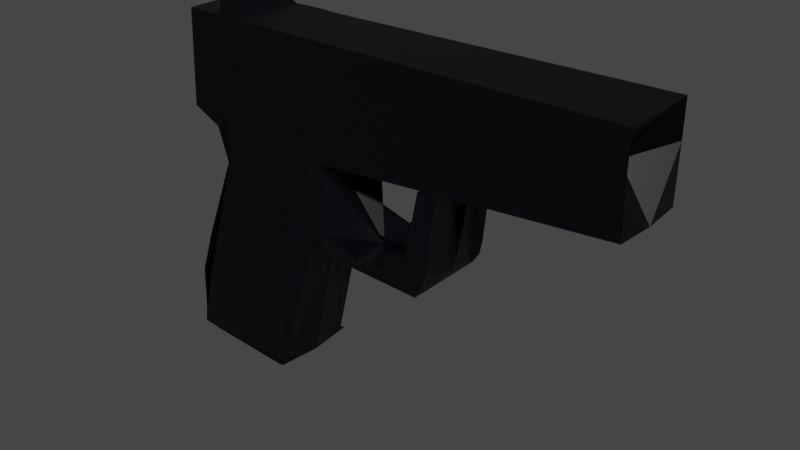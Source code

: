 # Source: pistol.blend  (saved by Blender 2.91.10; exported with 4.5.12 LTS)
import bpy
from mathutils import Matrix  # noqa: F401  (used for matrix-valued properties, if any)

bpy.ops.wm.read_factory_settings(use_empty=True)
scene = bpy.context.scene
scene.name = 'Scene'

# ---- collections
col_collection = bpy.data.collections.new('Collection'); scene.collection.children.link(col_collection)

# ---- materials (node trees are filled in below, after node groups)
mat_material = bpy.data.materials.new('Material')
mat_material.alpha_threshold = 0.0
mat_material.use_transparent_shadow = False
mat_material.line_color = (0.0, 0.0, 0.0, 1.0)

# ---- material node trees
mat_material.use_nodes = True; mat_material.node_tree.nodes.clear()
_N = mat_material.node_tree.nodes; _L = mat_material.node_tree.links
n0 = _N.new('ShaderNodeOutputMaterial'); n0.name = 'Material Output'; n0.location = (300, 300)
n1 = _N.new('ShaderNodeBsdfPrincipled'); n1.name = 'Principled BSDF'; n1.location = (10, 300)
n1.distribution = 'GGX'
n1.subsurface_method = 'BURLEY'
n1.inputs[0].default_value = (0.001953, 0.0005748, 0.003096, 1.0)
n1.inputs[1].default_value = 0.3
n1.inputs[2].default_value = 0.4
n1.inputs[3].default_value = 1.45
n1.inputs[27].default_value = (0.0, 0.0, 0.0, 1.0)
n1.inputs[28].default_value = 1.0
_L.new(n1.outputs[0], n0.inputs[0])
n0.is_active_output = True

# ---- world
world_world = bpy.data.worlds.new('World'); scene.world = world_world
world_world.use_nodes = True; world_world.node_tree.nodes.clear()
_N = world_world.node_tree.nodes; _L = world_world.node_tree.links
n0 = _N.new('ShaderNodeOutputWorld'); n0.name = 'World Output'; n0.location = (300, 300)
n1 = _N.new('ShaderNodeBackground'); n1.name = 'Background'; n1.location = (10, 300)
n1.inputs[0].default_value = (0.05088, 0.05088, 0.05088, 1.0)
_L.new(n1.outputs[0], n0.inputs[0])
n0.is_active_output = True
world_world.color = (0.05088, 0.05088, 0.05088)
world_world.use_sun_shadow = False
world_world.sun_shadow_jitter_overblur = 0.0

# ---- meshes
me_cube = bpy.data.meshes.new('Cube')
me_cube.from_pydata([(-0.2846, -1.082, -8.309), (-2.012, -0.7478, -2.915), (9.308, -1.088, 1.024), (9.304, -1.064, -1.413), (-2.021, -0.2269, -2.949), (-2.029, 0.0, -2.984), (-2.997, -0.9718, 0.9742), (-0.1343, -1.238, -8.216), (-0.3011, -0.4212, -8.378), (7.685e-09, -0.9678, 0.9678), (0.711, -0.9295, -4.775), (-2.012, -0.9935, -2.915), (1.342, -1.075, -1.993), (-2.297, -0.2513, -1.987), (-2.297, -0.7532, -1.987), (0.4839, -0.9678, 0.9678), (-2.012, -0.5021, -2.915), (-0.4388, -0.9742, 0.9785), (-0.2692, -1.128, -8.341), (-0.2846, -0.9611, -8.309), (-2.297, -0.5027, -1.987), (-3.038, -1.041, -1.582), (9.304, -1.093, 0.05397), (-2.297, 0.0, -1.987), (-3.038, -0.5205, -1.582), (7.685e-09, -0.9678, 1.537e-08), (0.4839, -0.9678, 1.537e-08), (-2.297, -1.004, -1.987), (-0.2846, -0.7202, -8.309), (-2.356, -0.874, -2.016), (9.341, 0.0, 1.014), (-3.042, 0.0, 0.9535), (9.355, 0.0, -1.434), (0.7114, 0.0, -4.764), (7.685e-09, 0.0, 0.9678), (0.4839, 0.0, 0.9678), (1.403, 0.0, -1.979), (-0.1077, 0.0, -8.299), (-0.4839, 0.0, 0.9678), (8.429, 0.0, -0.2598), (-3.038, 0.0, -1.582), (-0.2929, -0.6912, -8.343), (-2.993, -0.7052, -5.284), (-2.012, -0.8707, -2.915), (-2.012, -0.625, -2.915), (-3.005, -0.1749, -5.336), (-2.016, -0.3645, -2.932), (-2.025, -0.1102, -2.967), (-2.15, 0.0, -2.46), (-0.3094, -0.1011, -8.413), (-3.018, -0.9419, -5.335), (-0.2846, -0.8407, -8.309), (-2.993, -0.4619, -5.284), (-0.2929, -0.5707, -8.343), (-3.017, 0.0, -5.388), (-3.011, 0.0, -5.362), (-2.999, -0.3184, -5.31), (-2.993, -0.5836, -5.284), (-2.993, -0.8269, -5.284), (-0.2846, -1.142, -8.309), (-0.3136, 0.0, -8.43), (-0.2887, -0.8261, -8.326), (-0.2846, -1.021, -8.309), (-0.297, -0.5562, -8.361), (-3.505, -0.5869, -6.639), (-3.511, -0.1149, -6.7), (-0.3053, -0.2612, -8.396), (-0.2846, -0.9009, -8.309), (-3.505, -0.3448, -6.639), (-0.2887, -0.6455, -8.326), (-3.525, 0.0, -6.761), (-3.506, -0.8842, -6.617), (-0.2846, -0.7805, -8.309), (-0.297, -0.496, -8.361), (-3.014, 0.0, -5.375), (-3.008, -0.08743, -5.349), (-3.518, 0.0, -6.73), (-3.002, -0.2466, -5.323), (-2.996, -0.3902, -5.297), (-3.503, -0.2615, -6.669), (-2.993, -0.5227, -5.284), (-2.993, -0.6444, -5.284), (-3.505, -0.4658, -6.639), (-2.993, -0.766, -5.284), (-3.005, -0.8844, -5.309), (-3.505, -0.7079, -6.639), (-0.2887, -0.7057, -8.326), (-0.2929, -0.631, -8.343), (-0.2887, -0.7659, -8.326), (-3.506, -0.8145, -6.628), (-3.505, -0.6474, -6.639), (-3.521, 0.0, -6.746), (-3.514, 0.0, -6.715), (-3.507, -0.1882, -6.685), (-3.5, -0.3347, -6.654), (-3.505, -0.4053, -6.639), (-3.505, -0.5264, -6.639), (-0.2846, -1.172, -8.309), (-0.3115, -0.02109, -8.422), (-0.2908, -0.7587, -8.335), (-0.2846, -1.051, -8.309), (-0.2991, -0.4887, -8.37), (-3.534, -0.6631, -7.823), (-3.56, -0.123, -7.855), (-0.3032, -0.3412, -8.387), (-0.2846, -0.931, -8.309), (-3.539, -0.4222, -7.808), (-0.2866, -0.6829, -8.317), (-3.578, 0.0, -7.913), (-0.2846, -0.8106, -8.309), (-0.2949, -0.5334, -8.352), (-3.57, 0.0, -7.881), (-3.55, -0.2726, -7.831), (-3.537, -0.5427, -7.815), (-3.532, -0.7836, -7.83), (-0.2866, -0.7732, -8.317), (-0.2929, -0.6611, -8.343), (-0.2908, -0.7285, -8.335), (-0.1343, -1.148, -8.216), (-0.3157, 0.0, -8.439), (-0.2866, -0.8936, -8.317), (-0.2846, -0.9912, -8.309), (-0.2949, -0.6237, -8.352), (-0.3074, -0.1812, -8.404), (-0.2846, -0.8708, -8.309), (-0.2908, -0.6081, -8.335), (-3.536, -0.9018, -7.85), (-0.2846, -0.7503, -8.309), (-0.2991, -0.4586, -8.37), (-0.2908, -0.6382, -8.335), (-0.2929, -0.6009, -8.343), (-0.2866, -0.8033, -8.317), (-0.2866, -0.8334, -8.317), (-0.2887, -0.796, -8.326), (-0.2866, -0.8635, -8.317), (-0.2887, -0.7358, -8.326), (-0.2908, -0.6683, -8.335), (-0.2908, -0.6984, -8.335), (-0.2866, -0.713, -8.317), (-0.2887, -0.6756, -8.326), (-0.2866, -0.7431, -8.317), (-3.508, -0.7374, -6.645), (-3.514, -0.7962, -6.658), (-3.534, -0.8427, -7.84), (-3.505, -0.6171, -6.639), (-3.505, -0.6777, -6.639), (-3.533, -0.7234, -7.826), (-3.523, 0.0, -6.753), (-3.52, 0.0, -6.738), (-3.574, 0.0, -7.897), (-3.516, 0.0, -6.723), (-3.512, -0.05747, -6.707), (-3.566, 0.0, -7.865), (-3.509, -0.1516, -6.692), (-3.505, -0.2248, -6.677), (-3.555, -0.1978, -7.843), (-3.502, -0.2981, -6.662), (-3.506, -0.3082, -6.646), (-3.544, -0.3474, -7.819), (-0.2949, -0.5635, -8.352), (-0.297, -0.5261, -8.361), (-0.2949, -0.5936, -8.352), (-3.505, -0.3751, -6.639), (-3.505, -0.4356, -6.639), (-3.538, -0.4824, -7.812), (-3.505, -0.4961, -6.639), (-3.505, -0.5566, -6.639), (-3.536, -0.6029, -7.819), (-3.535, -0.633, -7.821), (-3.536, -0.5728, -7.817), (-3.537, -0.5125, -7.813), (-3.539, -0.4523, -7.81), (-3.542, -0.3848, -7.814), (-3.547, -0.31, -7.825), (-3.552, -0.2352, -7.837), (-3.558, -0.1604, -7.849), (-3.564, -0.05396, -7.859), (-3.568, 0.0, -7.873), (-3.572, 0.0, -7.889), (-3.576, 0.0, -7.905), (-3.533, -0.7535, -7.828), (-3.534, -0.6933, -7.825), (-3.535, -0.8722, -7.845), (-3.533, -0.8132, -7.835), (-0.2846, -1.187, -8.309), (-0.3105, -0.0611, -8.417), (-0.2918, -0.7249, -8.339), (-0.2846, -1.066, -8.309), (-0.3001, -0.455, -8.374), (-3.059, -0.721, -8.347), (-3.066, -0.2194, -8.39), (-0.3022, -0.3812, -8.383), (-0.1343, -0.9822, -8.216), (-3.045, -0.5201, -8.341), (-0.2856, -0.7015, -8.313), (-3.087, 0.0, -8.442), (-0.2846, -0.8256, -8.309), (-0.2939, -0.5521, -8.348), (-3.079, 0.0, -8.409), (-3.055, -0.3698, -8.365), (-3.061, -0.6007, -8.34), (-3.056, -0.8413, -8.354), (-0.1353, -0.843, -8.221), (-0.2929, -0.6761, -8.343), (-0.2918, -0.7099, -8.339), (-0.2846, -1.127, -8.309), (-0.3146, 0.0, -8.435), (-0.1374, -0.896, -8.229), (-0.2846, -1.006, -8.309), (-0.296, -0.59, -8.356), (-0.3063, -0.2212, -8.4), (-0.2846, -0.8858, -8.309), (-0.2897, -0.6268, -8.33), (-0.2846, -0.7654, -8.309), (-0.298, -0.4773, -8.365), (-0.2897, -0.672, -8.33), (-0.2929, -0.6159, -8.343), (-0.2877, -0.7846, -8.322), (-0.2856, -0.8671, -8.313), (-0.2887, -0.8111, -8.326), (-0.2877, -0.8448, -8.322), (-0.2887, -0.7509, -8.326), (-0.2918, -0.6496, -8.339), (-0.2918, -0.6647, -8.339), (-0.2856, -0.7467, -8.313), (-0.2887, -0.6907, -8.326), (-0.2877, -0.7244, -8.322), (-3.057, -0.9009, -8.361), (-3.057, -0.7812, -8.351), (-3.083, 0.0, -8.425), (-3.073, -0.07234, -8.397), (-3.061, -0.2946, -8.377), (-3.05, -0.4449, -8.353), (-0.2939, -0.5972, -8.348), (-0.297, -0.5412, -8.361), (-0.296, -0.5749, -8.356), (-3.043, -0.5803, -8.344), (-3.06, -0.6608, -8.343), (-0.1343, -1.193, -8.216), (-0.3125, 0.0, -8.426), (-0.2897, -0.7924, -8.33), (-0.1343, -1.072, -8.216), (-0.298, -0.5225, -8.365), (-0.3043, -0.3012, -8.391), (-0.2846, -0.9159, -8.309), (-0.2877, -0.6642, -8.322), (-0.2846, -0.7955, -8.309), (-0.296, -0.5147, -8.356), (-0.2877, -0.7394, -8.322), (-0.2929, -0.646, -8.343), (-0.2897, -0.7472, -8.33), (-0.2846, -1.097, -8.309), (-0.3167, 0.0, -8.444), (-0.2856, -0.9274, -8.313), (-0.2846, -0.9762, -8.309), (-0.2939, -0.6574, -8.348), (-0.3084, -0.1411, -8.409), (-0.1343, -0.8918, -8.216), (-0.2918, -0.5894, -8.339), (-0.2846, -0.7353, -8.309), (-0.3001, -0.4399, -8.374), (-0.2918, -0.6045, -8.339), (-0.2929, -0.5858, -8.343), (-0.2856, -0.822, -8.313), (-0.2877, -0.7997, -8.322), (-0.2887, -0.781, -8.326), (-0.2856, -0.8822, -8.313), (-0.2887, -0.7208, -8.326), (-0.2897, -0.687, -8.33), (-0.2897, -0.7322, -8.33), (-0.2877, -0.6792, -8.322), (-0.2887, -0.6605, -8.326), (-0.2856, -0.7618, -8.313), (-0.296, -0.5297, -8.356), (-0.297, -0.511, -8.361), (-0.2939, -0.6123, -8.348), (-3.535, -0.618, -7.82), (-3.535, -0.6481, -7.822), (-3.059, -0.6909, -8.345), (-3.536, -0.5577, -7.816), (-3.536, -0.5878, -7.818), (-3.06, -0.6308, -8.341), (-3.538, -0.4975, -7.812), (-3.537, -0.5276, -7.814), (-3.062, -0.5706, -8.338), (-3.539, -0.4372, -7.809), (-3.538, -0.4673, -7.811), (-3.044, -0.5502, -8.343), (-0.2939, -0.6273, -8.348), (-0.2949, -0.6086, -8.352), (-0.2939, -0.6424, -8.348), (-0.2949, -0.5785, -8.352), (-0.296, -0.5448, -8.356), (-0.296, -0.5598, -8.356), (-0.2939, -0.5671, -8.348), (-0.2949, -0.5484, -8.352), (-0.2939, -0.5822, -8.348), (-3.543, -0.3661, -7.817), (-3.54, -0.4035, -7.811), (-3.047, -0.4825, -8.347), (-3.548, -0.2913, -7.828), (-3.546, -0.3287, -7.822), (-3.053, -0.4074, -8.359), (-3.554, -0.2165, -7.84), (-3.551, -0.2539, -7.834), (-3.058, -0.3322, -8.371), (-3.559, -0.1417, -7.852), (-3.556, -0.1791, -7.846), (-3.064, -0.257, -8.384), (-3.565, 0.0, -7.861), (-3.562, -0.0885, -7.857), (-3.07, -0.1447, -8.393), (-3.569, 0.0, -7.877), (-3.567, 0.0, -7.869), (-3.076, -0.03192, -8.403), (-3.573, 0.0, -7.893), (-3.571, 0.0, -7.885), (-3.081, 0.0, -8.417), (-3.577, 0.0, -7.909), (-3.575, 0.0, -7.901), (-3.085, 0.0, -8.434), (-3.533, -0.7384, -7.827), (-3.532, -0.7686, -7.829), (-3.057, -0.8113, -8.353), (-3.534, -0.6782, -7.824), (-3.534, -0.7083, -7.826), (-3.058, -0.7511, -8.349), (-3.535, -0.8575, -7.843), (-3.536, -0.887, -7.848), (-3.057, -0.9307, -8.365), (-3.533, -0.7984, -7.833), (-3.534, -0.8279, -7.838), (-3.057, -0.8711, -8.358), (-0.2856, -0.7768, -8.313), (-0.2866, -0.7581, -8.317), (-0.2856, -0.7919, -8.313), (-0.2866, -0.728, -8.317), (-0.2877, -0.6943, -8.322), (-0.2877, -0.7093, -8.322), (-0.2856, -0.7166, -8.313), (-0.2866, -0.6979, -8.317), (-0.2856, -0.7317, -8.313), (-0.2908, -0.7135, -8.335), (-0.2918, -0.6798, -8.339), (-0.2918, -0.6948, -8.339), (-0.2897, -0.7171, -8.33), (-0.2897, -0.7021, -8.33), (-0.2908, -0.6834, -8.335), (-0.2866, -0.7882, -8.317), (-0.2877, -0.7545, -8.322), (-0.2877, -0.7696, -8.322), (-0.2856, -0.8973, -8.313), (-0.2866, -0.8786, -8.317), (-0.2856, -0.9123, -8.313), (-0.2866, -0.8485, -8.317), (-0.2877, -0.8147, -8.322), (-0.2877, -0.8298, -8.322), (-0.2856, -0.837, -8.313), (-0.2866, -0.8184, -8.317), (-0.2856, -0.8521, -8.313), (-0.2897, -0.7623, -8.33), (-0.2908, -0.7436, -8.335), (-0.2897, -0.7773, -8.33), (-0.2908, -0.6533, -8.335), (-0.2918, -0.6195, -8.339), (-0.2918, -0.6346, -8.339), (-0.2897, -0.6419, -8.33), (-0.2908, -0.6232, -8.335), (-0.2897, -0.6569, -8.33), (-0.298, -0.4924, -8.365), (-0.2991, -0.4737, -8.37), (-0.298, -0.5074, -8.365), (-3.057, -0.886, -8.36), (-3.056, -0.8562, -8.356), (-3.057, -0.9456, -8.367), (-3.057, -0.9158, -8.363), (-3.058, -0.7661, -8.35), (-3.058, -0.7361, -8.348), (-3.057, -0.8263, -8.354), (-3.057, -0.7962, -8.352), (-3.084, 0.0, -8.429), (-3.086, 0.0, -8.438), (-3.08, 0.0, -8.413), (-3.082, 0.0, -8.421), (-3.075, -0.05213, -8.4), (-3.077, -0.01171, -8.406), (-3.068, -0.182, -8.392), (-3.072, -0.1085, -8.395), (-3.062, -0.2758, -8.38), (-3.065, -0.2382, -8.387), (-3.057, -0.351, -8.368), (-3.06, -0.3134, -8.374), (-3.051, -0.4262, -8.356), (-3.054, -0.3886, -8.362), (-3.046, -0.5013, -8.344), (-3.049, -0.4637, -8.35), (-3.044, -0.5653, -8.344), (-3.044, -0.5352, -8.342), (-3.061, -0.5856, -8.339), (-3.043, -0.5953, -8.345), (-3.06, -0.6458, -8.342), (-3.061, -0.6157, -8.34), (-3.059, -0.706, -8.346), (-3.06, -0.6759, -8.344), (-3.45, -0.8636, -8.226), (-3.535, -0.6104, -7.819), (-3.535, -0.6405, -7.821), (-3.537, -0.5502, -7.816), (-3.536, -0.5803, -7.818), (-3.538, -0.4899, -7.812), (-3.537, -0.5201, -7.814), (-3.539, -0.4297, -7.808), (-3.538, -0.4598, -7.81), (-3.544, -0.3567, -7.818), (-3.541, -0.3941, -7.812), (-3.549, -0.282, -7.83), (-3.546, -0.3193, -7.824), (-3.554, -0.2072, -7.841), (-3.552, -0.2446, -7.836), (-3.56, -0.1324, -7.853), (-3.557, -0.1698, -7.847), (-3.566, 0.0, -7.863), (-3.563, -0.07123, -7.858), (-3.57, 0.0, -7.879), (-3.568, 0.0, -7.871), (-3.574, 0.0, -7.895), (-3.572, 0.0, -7.887), (-3.578, 0.0, -7.911), (-3.576, 0.0, -7.903), (-3.533, -0.7309, -7.827), (-3.533, -0.761, -7.829), (-3.534, -0.6707, -7.823), (-3.534, -0.7008, -7.825), (-3.534, -0.8501, -7.842), (-3.535, -0.8796, -7.847), (-3.532, -0.791, -7.831), (-3.533, -0.8205, -7.837), (-3.431, -0.6643, -8.21), (-3.457, -0.1235, -8.243), (-3.435, -0.4235, -8.195), (-3.475, 0.0, -8.301), (-3.467, 0.0, -8.268), (-3.446, -0.2735, -8.219), (-3.433, -0.5439, -8.203), (-3.428, -0.7847, -8.217), (-3.448, -0.8042, -8.217), (-3.43, -0.7245, -8.214), (-3.471, 0.0, -8.285), (-3.463, 0.0, -8.252), (-3.452, -0.1985, -8.231), (-3.441, -0.3485, -8.207), (-3.434, -0.4837, -8.199), (-3.432, -0.6041, -8.206), (-3.535, -0.6255, -7.82), (-3.535, -0.6556, -7.822), (-3.431, -0.6342, -8.208), (-3.536, -0.5652, -7.817), (-3.536, -0.5954, -7.819), (-3.433, -0.574, -8.204), (-3.537, -0.505, -7.813), (-3.537, -0.5351, -7.815), (-3.434, -0.5138, -8.201), (-3.539, -0.4448, -7.809), (-3.538, -0.4749, -7.811), (-3.435, -0.4536, -8.197), (-3.542, -0.3754, -7.815), (-3.54, -0.4128, -7.809), (-3.438, -0.386, -8.201), (-3.548, -0.3006, -7.827), (-3.545, -0.338, -7.821), (-3.444, -0.311, -8.213), (-3.553, -0.2259, -7.839), (-3.55, -0.2633, -7.833), (-3.449, -0.236, -8.225), (-3.558, -0.1511, -7.85), (-3.556, -0.1885, -7.844), (-3.454, -0.161, -8.237), (-3.564, -0.03789, -7.86), (-3.561, -0.1058, -7.856), (-3.46, -0.05162, -8.247), (-3.569, 0.0, -7.875), (-3.567, 0.0, -7.867), (-3.465, 0.0, -8.26), (-3.573, 0.0, -7.891), (-3.571, 0.0, -7.883), (-3.327, 0.0, -8.153), (-3.577, 0.0, -7.907), (-3.575, 0.0, -7.899), (-3.473, 0.0, -8.293), (-3.533, -0.746, -7.828), (-3.532, -0.7761, -7.83), (-3.429, -0.7546, -8.216), (-3.534, -0.6857, -7.824), (-3.533, -0.7158, -7.826), (-3.43, -0.6944, -8.212), (-3.535, -0.8649, -7.844), (-3.536, -0.8944, -7.849), (-3.449, -0.8339, -8.222), (-3.533, -0.8058, -7.834), (-3.534, -0.8353, -7.839), (-3.429, -0.8143, -8.222), (-3.057, -0.8786, -8.359), (-3.057, -0.8935, -8.361), (-3.429, -0.8292, -8.224), (-3.056, -0.8488, -8.355), (-3.057, -0.8637, -8.357), (-3.429, -0.7995, -8.22), (-3.057, -0.9382, -8.366), (-3.057, -0.9531, -8.367), (-3.449, -0.8487, -8.224), (-3.057, -0.9084, -8.362), (-3.057, -0.9233, -8.364), (-3.449, -0.8191, -8.219), (-3.058, -0.7586, -8.349), (-3.058, -0.7737, -8.35), (-3.43, -0.7094, -8.213), (-3.059, -0.7285, -8.347), (-3.058, -0.7436, -8.348), (-3.431, -0.6793, -8.211), (-3.057, -0.8188, -8.353), (-3.056, -0.8338, -8.354), (-3.429, -0.7696, -8.217), (-3.057, -0.7887, -8.351), (-3.057, -0.8037, -8.352), (-3.429, -0.7395, -8.215), (-3.085, 0.0, -8.432), (-3.084, 0.0, -8.427), (-3.472, 0.0, -8.289), (-3.087, 0.0, -8.44), (-3.086, 0.0, -8.436), (-3.474, 0.0, -8.297), (-3.081, 0.0, -8.415), (-3.08, 0.0, -8.411), (-3.326, 0.0, -8.149), (-3.083, 0.0, -8.423), (-3.082, 0.0, -8.419), (-3.47, 0.0, -8.281), (-3.075, -0.04203, -8.402), (-3.074, -0.06223, -8.399), (-3.464, 0.0, -8.256), (-3.078, -0.00161, -8.408), (-3.077, -0.02182, -8.405), (-3.466, 0.0, -8.264), (-3.069, -0.1634, -8.392), (-3.067, -0.2007, -8.391), (-3.459, -0.08757, -8.245), (-3.072, -0.09042, -8.396), (-3.071, -0.1266, -8.394), (-3.462, -0.01746, -8.249), (-3.063, -0.2664, -8.382), (-3.062, -0.2852, -8.379), (-3.453, -0.1798, -8.234), (-3.066, -0.2288, -8.388), (-3.064, -0.2476, -8.385), (-3.456, -0.1423, -8.24), (-3.058, -0.3416, -8.37), (-3.056, -0.3604, -8.367), (-3.448, -0.2547, -8.222), (-3.06, -0.304, -8.376), (-3.059, -0.3228, -8.373), (-3.45, -0.2172, -8.228), (-3.052, -0.4168, -8.358), (-3.051, -0.4356, -8.354), (-3.442, -0.3297, -8.21), (-3.055, -0.3792, -8.364), (-3.053, -0.398, -8.361), (-3.445, -0.2922, -8.216), (-3.047, -0.4919, -8.345), (-3.045, -0.5107, -8.342), (-3.437, -0.4047, -8.198), (-3.049, -0.4543, -8.351), (-3.048, -0.4731, -8.348), (-3.439, -0.3672, -8.204), (-3.044, -0.5577, -8.343), (-3.044, -0.5728, -8.344), (-3.435, -0.4686, -8.198), (-3.044, -0.5277, -8.341), (-3.044, -0.5427, -8.342), (-3.435, -0.4385, -8.196), (-3.061, -0.5781, -8.338), (-3.061, -0.5932, -8.339), (-3.433, -0.5288, -8.202), (-3.043, -0.5878, -8.345), (-3.043, -0.6029, -8.346), (-3.434, -0.4987, -8.2), (-3.06, -0.6383, -8.342), (-3.06, -0.6533, -8.343), (-3.432, -0.589, -8.205), (-3.061, -0.6082, -8.34), (-3.061, -0.6232, -8.341), (-3.433, -0.5589, -8.203), (-3.059, -0.6985, -8.346), (-3.059, -0.7135, -8.347), (-3.431, -0.6492, -8.209), (-3.06, -0.6684, -8.344), (-3.059, -0.6834, -8.345), (-3.432, -0.6191, -8.207), (-3.432, -0.6266, -8.208), (-3.431, -0.6567, -8.21), (-3.433, -0.5664, -8.204), (-3.432, -0.5965, -8.206), (-3.434, -0.5062, -8.2), (-3.433, -0.5363, -8.202), (-3.435, -0.446, -8.196), (-3.434, -0.4761, -8.198), (-3.439, -0.3766, -8.203), (-3.436, -0.4141, -8.197), (-3.444, -0.3016, -8.215), (-3.442, -0.3391, -8.209), (-3.45, -0.2266, -8.226), (-3.447, -0.2641, -8.221), (-3.455, -0.1516, -8.238), (-3.452, -0.1891, -8.232), (-3.461, -0.03454, -8.248), (-3.458, -0.1055, -8.244), (-3.466, 0.0, -8.262), (-3.464, 0.0, -8.254), (-3.47, 0.0, -8.278), (-3.468, 0.0, -8.27), (-3.474, 0.0, -8.295), (-3.472, 0.0, -8.287), (-3.429, -0.747, -8.215), (-3.429, -0.7772, -8.217), (-3.43, -0.6868, -8.211), (-3.43, -0.7169, -8.213), (-3.449, -0.8265, -8.221), (-3.449, -0.8561, -8.225), (-3.429, -0.8069, -8.221), (-3.43, -0.8366, -8.225), (-3.429, -0.8218, -8.223), (-3.429, -0.7921, -8.219), (-3.449, -0.8413, -8.223), (-3.449, -0.8116, -8.218), (-3.43, -0.7019, -8.212), (-3.431, -0.6718, -8.21), (-3.429, -0.7621, -8.216), (-3.43, -0.732, -8.214), (-3.473, 0.0, -8.291), (-3.475, 0.0, -8.299), (-3.326, 0.0, -8.151), (-3.471, 0.0, -8.283), (-3.465, 0.0, -8.258), (-3.467, 0.0, -8.266), (-3.46, -0.0696, -8.246), (-3.463, 0.0, -8.25), (-3.454, -0.1704, -8.235), (-3.456, -0.1329, -8.241), (-3.448, -0.2454, -8.223), (-3.451, -0.2079, -8.229), (-3.443, -0.3204, -8.212), (-3.446, -0.2829, -8.218), (-3.437, -0.3953, -8.2), (-3.44, -0.3578, -8.206), (-3.435, -0.4611, -8.197), (-3.435, -0.431, -8.196), (-3.434, -0.5213, -8.201), (-3.434, -0.4912, -8.199), (-3.432, -0.5815, -8.205), (-3.433, -0.5514, -8.203), (-3.431, -0.6417, -8.209), (-3.432, -0.6116, -8.207), (1.349, -1.087, -2.057), (-3.485, -0.6929, -6.627), (-2.027, -0.9604, -2.936), (-3.499, -0.9874, -8.273), (-3.442, -0.1356, -8.331), (-3.016, -0.213, -8.251), (-3.353, -0.8871, -6.641), (-3.019, -0.4859, 0.9638), (-0.4614, -0.4871, 0.9731), (-2.072, 0.0, 0.9489), (-2.037, -0.9108, 0.9451), (-2.07, -0.4144, 0.9494), (-0.4501, -0.7306, 0.9758), (-1.286, 0.0, 0.981), (-0.4726, -0.2435, 0.9704), (-1.249, -0.9459, 0.9774), (-2.026, -0.6429, 0.945), (-2.052, -0.1846, 0.9495), (-1.272, -0.4591, 0.9708), (-1.283, -0.2296, 0.9675), (-1.26, -0.7025, 0.9741), (-2.049, -0.8093, 1.423), (-2.023, -0.7683, 0.9404), (-2.074, -0.2851, 0.9539), (-2.078, 0.0, 1.411), (-2.031, -0.5284, 0.943), (-2.079, -0.08277, 0.9553), (-2.071, -0.3226, 1.416), (-1.277, -0.3444, 0.9691), (-1.289, -0.1148, 0.9658), (-2.067, 0.0, 1.415), (-1.255, -0.8242, 0.9757), (-1.266, -0.5808, 0.9724), (-2.06, -0.566, 1.42), (-2.066, -0.4443, 1.418), (-2.073, 0.0, 1.413), (-2.077, -0.2113, 1.414), (-2.054, -0.6876, 1.421), (-2.071, -0.418, 0.9461), (1.388, 0.0, -1.986), (0.7154, -0.463, -4.77), (1.33, 0.0, -2.862), (1.349, -1.066, -2.137), (0.709, -0.6647, -4.772), (1.019, 0.0, -4.532), (0.7268, -0.222, -4.825), (1.014, -0.8725, -4.538), (4.27, -1.127, -4.502), (4.277, 0.0, -4.499), (3.855, -1.12, -4.1), (2.4, 0.0, -4.18), (4.277, -0.7039, -4.5), (2.489, -1.131, -4.166), (4.582, 0.0, -3.863), (4.269, -0.8838, -4.501), (4.558, -1.093, -3.809), (4.277, -0.3519, -4.499), (4.448, 0.0, -4.233), (4.27, -1.005, -4.502), (4.263, -0.527, -4.509), (4.273, -0.7938, -4.501), (4.441, -1.142, -4.236), (4.277, -0.176, -4.499), (4.792, -1.059, -1.752), (4.757, -0.3733, -1.76), (4.216, -1.173, -2.94), (4.183, 0.0, -3.889), (4.661, 0.0, -2.399), (4.331, -1.139, -1.769), (4.79, 0.0, -1.768), (4.478, -1.079, -1.777), (1.423, -1.094, -3.824), (1.257, 0.0, -3.776), (1.711, 0.0, -4.021), (3.887, 0.0, -4.103)], [(184, 7), (7, 18), (665, 666)], [(672, 668, 6, 671, 683, 677, 686), (29, 17, 676, 682, 671, 6, 21), (42, 1, 44, 57, 81), (36, 32, 3, 12), (39, 30, 2, 22), (96, 81, 57, 82, 165), (95, 80, 52, 68, 162), (37, 33, 706, 701, 704, 10, 18), (26, 15, 9, 25), (35, 34, 9, 15), (30, 35, 15, 2), (22, 2, 15, 26), (52, 16, 46, 56, 78), (713, 711, 734, 733, 702, 700, 36, 12, 661, 703, 732), (8, 188, 260), (94, 78, 56, 79, 156), (25, 9, 17, 29), (34, 38, 675, 669, 673, 17, 9), (10, 25, 29, 663, 662, 664, 665, 18), (93, 77, 45, 65, 153), (45, 4, 47, 55, 75), (3, 22, 26, 12), (12, 26, 25, 10, 707, 708, 722, 716, 724, 731, 729, 726, 710, 713, 732, 703, 661), (92, 75, 55, 76, 150), (91, 74, 54, 70, 147), (32, 39, 22, 3), (4, 13, 23, 48, 47), (20, 24, 40, 23, 13), (11, 27, 14, 1, 43), (58, 43, 1, 42, 83), (57, 44, 16, 52, 80), (16, 20, 13, 4, 46), (56, 46, 4, 45, 77), (55, 47, 5, 54, 74), (27, 21, 24, 20, 14), (1, 14, 20, 16, 44), (21, 6, 668, 31, 40, 24), (47, 48, 5), (90, 83, 42, 64, 144), (89, 84, 58, 85, 141), (50, 11, 43, 58, 84), (53, 261, 258), (53, 262, 261), (41, 186, 204), (88, 264, 217), (88, 265, 264), (61, 207, 220), (86, 267, 248), (86, 268, 267), (87, 249, 223), (69, 270, 245), (69, 271, 270), (86, 248, 226), (183, 141, 85, 114, 435, 330, 498), (182, 142, 89, 143, 433, 327, 495), (71, 50, 84, 89, 142), (181, 144, 64, 102, 431, 324, 492), (180, 145, 90, 146, 429, 321, 489), (85, 58, 83, 90, 145), (179, 147, 70, 108, 427, 318, 486), (178, 148, 91, 149, 425, 315, 483), (76, 55, 74, 91, 148), (177, 150, 76, 111, 423, 312, 480), (477, 421, 309), (65, 45, 75, 92, 151), (175, 153, 65, 103, 419, 306, 474), (174, 154, 93, 155, 417, 303, 471), (79, 56, 77, 93, 154), (173, 156, 79, 112, 415, 300, 468), (172, 157, 94, 158, 413, 297, 465), (68, 52, 78, 94, 157), (73, 273, 247), (73, 274, 273), (63, 209, 235), (171, 162, 68, 106, 411, 285, 462), (170, 163, 95, 164, 409, 282, 459), (82, 57, 80, 95, 163), (169, 165, 82, 113, 407, 279, 456), (168, 166, 96, 167, 405, 276, 453), (64, 42, 81, 96, 166), (660, 405, 167, 452), (659, 406, 168, 455), (102, 64, 166, 168, 406, 277, 454), (658, 407, 113, 443), (657, 408, 169, 458), (167, 96, 165, 169, 408, 280, 457), (656, 409, 164, 451), (655, 410, 170, 461), (113, 82, 163, 170, 410, 283, 460), (654, 411, 106, 439), (653, 412, 171, 464), (164, 95, 162, 171, 412, 286, 463), (161, 288, 275), (161, 289, 288), (122, 255, 290), (159, 291, 233), (159, 292, 291), (160, 234, 293), (110, 294, 197), (110, 295, 294), (159, 233, 296), (652, 413, 158, 450), (651, 414, 172, 467), (106, 68, 157, 172, 414, 298, 466), (650, 415, 112, 442), (649, 416, 173, 470), (158, 94, 156, 173, 416, 301, 469), (648, 417, 155, 449), (647, 418, 174, 473), (112, 79, 154, 174, 418, 304, 472), (646, 419, 103, 438), (645, 420, 175, 476), (155, 93, 153, 175, 420, 307, 475), (644, 421, 152, 448), (643, 422, 176, 479), (103, 65, 151, 176, 422, 310, 478), (642, 423, 111, 441), (641, 424, 177, 482), (152, 92, 150, 177, 424, 313, 481), (640, 425, 149, 447), (639, 426, 178, 485), (111, 76, 148, 178, 426, 316, 484), (638, 427, 108, 440), (637, 428, 179, 488), (149, 91, 147, 179, 428, 319, 487), (636, 429, 146, 446), (635, 430, 180, 491), (114, 85, 145, 180, 430, 322, 490), (634, 431, 102, 437), (633, 432, 181, 494), (146, 90, 144, 181, 432, 325, 493), (632, 433, 143, 445), (631, 434, 182, 497), (126, 71, 142, 182, 434, 328, 496), (630, 435, 114, 444), (629, 436, 183, 500), (143, 89, 141, 183, 436, 331, 499), (140, 333, 272), (140, 334, 333), (115, 202, 335), (138, 336, 224), (138, 337, 336), (139, 225, 338), (107, 339, 194), (107, 340, 339), (138, 224, 341), (137, 342, 269), (137, 343, 342), (116, 203, 344), (135, 345, 221), (135, 346, 345), (136, 222, 347), (115, 348, 202), (115, 349, 348), (135, 221, 350), (134, 351, 266), (134, 352, 351), (120, 253, 353), (132, 354, 218), (132, 355, 354), (133, 219, 356), (131, 357, 263), (131, 358, 357), (132, 218, 359), (117, 360, 250), (117, 361, 360), (99, 240, 362), (129, 363, 215), (129, 364, 363), (130, 216, 365), (125, 366, 212), (125, 367, 366), (129, 215, 368), (128, 369, 214), (128, 370, 369), (101, 242, 371), (371, 234, 160), (371, 242, 234), (242, 63, 234), (369, 371, 160), (369, 370, 371), (370, 101, 371), (214, 274, 73), (214, 369, 274), (369, 160, 274), (368, 225, 139), (368, 215, 225), (215, 86, 225), (366, 368, 139), (366, 367, 368), (367, 129, 368), (212, 271, 69), (212, 366, 271), (366, 139, 271), (365, 222, 136), (365, 216, 222), (216, 87, 222), (363, 365, 136), (363, 364, 365), (364, 130, 365), (215, 268, 86), (215, 363, 268), (363, 136, 268), (362, 219, 133), (362, 240, 219), (240, 61, 219), (360, 362, 133), (360, 361, 362), (361, 99, 362), (250, 265, 88), (250, 360, 265), (360, 133, 265), (359, 211, 124), (359, 218, 211), (218, 67, 211), (357, 359, 124), (357, 358, 359), (358, 132, 359), (263, 257, 51), (263, 357, 257), (357, 124, 257), (356, 220, 134), (356, 219, 220), (219, 61, 220), (354, 356, 134), (354, 355, 356), (355, 133, 356), (218, 266, 67), (218, 354, 266), (354, 134, 266), (353, 192, 105), (353, 253, 192), (253, 19, 192), (351, 353, 105), (351, 352, 353), (352, 120, 353), (266, 244, 67), (266, 351, 244), (351, 105, 244), (350, 217, 131), (350, 221, 217), (221, 88, 217), (348, 350, 131), (348, 349, 350), (349, 135, 350), (202, 263, 51), (202, 348, 263), (348, 131, 263), (347, 223, 137), (347, 222, 223), (222, 87, 223), (345, 347, 137), (345, 346, 347), (346, 136, 347), (221, 269, 88), (221, 345, 269), (345, 137, 269), (344, 204, 117), (344, 203, 204), (203, 41, 204), (342, 344, 117), (342, 343, 344), (343, 116, 344), (269, 250, 88), (269, 342, 250), (342, 117, 250), (341, 213, 127), (341, 224, 213), (224, 72, 213), (339, 341, 127), (339, 340, 341), (340, 138, 341), (194, 259, 28), (194, 339, 259), (339, 127, 259), (338, 226, 140), (338, 225, 226), (225, 86, 226), (336, 338, 140), (336, 337, 338), (337, 139, 338), (224, 272, 72), (224, 336, 272), (336, 140, 272), (335, 196, 109), (335, 202, 196), (202, 51, 196), (333, 335, 109), (333, 334, 335), (334, 115, 335), (272, 246, 72), (272, 333, 246), (333, 109, 246), (205, 372, 501, 332, 118), (59, 227, 502, 372, 205), (628, 499, 331, 503), (251, 373, 504, 201, 0), (118, 332, 505, 373, 251), (627, 498, 330, 506), (184, 374, 507, 329, 97), (626, 496, 328, 509), (238, 375, 510, 227, 59), (97, 329, 511, 375, 238), (625, 495, 327, 512), (208, 376, 513, 326, 121), (62, 228, 514, 376, 208), (624, 493, 325, 515), (254, 377, 516, 189, 19), (121, 326, 517, 377, 254), (623, 492, 324, 518), (187, 378, 519, 323, 100), (0, 201, 520, 378, 187), (622, 490, 322, 521), (241, 379, 522, 228, 62), (100, 323, 523, 379, 241), (621, 489, 321, 524), (206, 380, 525, 320, 119), (60, 229, 526, 380, 206), (620, 487, 319, 527), (119, 320, 529, 381, 252), (619, 486, 318, 530), (185, 382, 531, 317, 98), (49, 198, 532, 382, 185), (618, 484, 316, 533), (239, 383, 534, 229, 60), (98, 317, 535, 383, 239), (617, 483, 315, 536), (210, 384, 537, 314, 123), (66, 230, 538, 384, 210), (616, 481, 313, 539), (256, 385, 540, 198, 49), (123, 314, 541, 385, 256), (615, 480, 312, 542), (191, 386, 543, 311, 104), (8, 190, 544, 386, 191), (614, 478, 310, 545), (243, 387, 546, 230, 66), (104, 311, 547, 387, 243), (613, 477, 309, 548), (214, 388, 549, 308, 128), (73, 231, 550, 388, 214), (612, 475, 307, 551), (260, 389, 552, 190, 8), (128, 308, 553, 389, 260), (611, 474, 306, 554), (197, 390, 555, 305, 110), (53, 199, 556, 390, 197), (610, 472, 304, 557), (247, 391, 558, 231, 73), (110, 305, 559, 391, 247), (609, 471, 303, 560), (212, 392, 561, 302, 125), (69, 232, 562, 392, 212), (608, 469, 301, 563), (258, 393, 564, 199, 53), (125, 302, 565, 393, 258), (607, 468, 300, 566), (194, 394, 567, 299, 107), (28, 193, 568, 394, 194), (606, 466, 298, 569), (245, 395, 570, 232, 69), (107, 299, 571, 395, 245), (605, 465, 297, 572), (296, 216, 130), (296, 233, 216), (233, 87, 216), (294, 296, 130), (294, 295, 296), (295, 159, 296), (197, 262, 53), (197, 294, 262), (294, 130, 262), (293, 235, 161), (293, 234, 235), (234, 63, 235), (291, 293, 161), (291, 292, 293), (292, 160, 293), (233, 275, 87), (233, 291, 275), (291, 161, 275), (290, 203, 116), (290, 255, 203), (255, 41, 203), (288, 290, 116), (288, 289, 290), (289, 122, 290), (275, 249, 87), (275, 288, 249), (288, 116, 249), (213, 396, 573, 287, 127), (72, 236, 574, 396, 213), (604, 463, 286, 575), (259, 397, 576, 193, 28), (127, 287, 577, 397, 259), (603, 462, 285, 578), (196, 398, 579, 284, 109), (51, 200, 580, 398, 196), (602, 460, 283, 581), (246, 399, 582, 236, 72), (109, 284, 583, 399, 246), (601, 459, 282, 584), (211, 400, 585, 281, 124), (67, 237, 586, 400, 211), (600, 457, 280, 587), (257, 401, 588, 200, 51), (124, 281, 589, 401, 257), (599, 456, 279, 590), (192, 402, 591, 278, 105), (19, 189, 592, 402, 192), (598, 454, 277, 593), (244, 403, 594, 237, 67), (105, 278, 595, 403, 244), (597, 453, 276, 596), (235, 289, 161), (235, 209, 289), (209, 122, 289), (273, 292, 159), (273, 274, 292), (274, 160, 292), (247, 295, 110), (247, 273, 295), (273, 159, 295), (226, 334, 140), (226, 248, 334), (248, 115, 334), (270, 337, 138), (270, 271, 337), (271, 139, 337), (245, 340, 107), (245, 270, 340), (270, 138, 340), (223, 343, 137), (223, 249, 343), (249, 116, 343), (267, 346, 135), (267, 268, 346), (268, 136, 346), (248, 349, 115), (248, 267, 349), (267, 135, 349), (220, 352, 134), (220, 207, 352), (207, 120, 352), (264, 355, 132), (264, 265, 355), (265, 133, 355), (217, 358, 131), (217, 264, 358), (264, 132, 358), (204, 361, 117), (204, 186, 361), (186, 99, 361), (261, 364, 129), (261, 262, 364), (262, 130, 364), (258, 367, 125), (258, 261, 367), (261, 129, 367), (260, 370, 128), (260, 188, 370), (188, 101, 370), (595, 597, 596, 403), (278, 455, 597, 595), (455, 168, 453, 597), (592, 598, 593, 402), (189, 437, 598, 592), (437, 102, 454, 598), (589, 599, 590, 401), (281, 458, 599, 589), (458, 169, 456, 599), (586, 600, 587, 400), (237, 452, 600, 586), (452, 167, 457, 600), (583, 601, 584, 399), (284, 461, 601, 583), (461, 170, 459, 601), (580, 602, 581, 398), (200, 443, 602, 580), (443, 113, 460, 602), (577, 603, 578, 397), (287, 464, 603, 577), (464, 171, 462, 603), (574, 604, 575, 396), (236, 451, 604, 574), (451, 164, 463, 604), (571, 605, 572, 395), (299, 467, 605, 571), (467, 172, 465, 605), (568, 606, 569, 394), (193, 439, 606, 568), (439, 106, 466, 606), (565, 607, 566, 393), (302, 470, 607, 565), (470, 173, 468, 607), (562, 608, 563, 392), (232, 450, 608, 562), (450, 158, 469, 608), (559, 609, 560, 391), (305, 473, 609, 559), (473, 174, 471, 609), (556, 610, 557, 390), (199, 442, 610, 556), (442, 112, 472, 610), (553, 611, 554, 389), (308, 476, 611, 553), (476, 175, 474, 611), (550, 612, 551, 388), (231, 449, 612, 550), (449, 155, 475, 612), (547, 613, 548, 387), (311, 479, 613, 547), (479, 176, 477, 613), (544, 614, 545, 386), (190, 438, 614, 544), (438, 103, 478, 614), (541, 615, 542, 385), (314, 482, 615, 541), (482, 177, 480, 615), (538, 616, 539, 384), (230, 448, 616, 538), (448, 152, 481, 616), (535, 617, 536, 383), (317, 485, 617, 535), (485, 178, 483, 617), (532, 618, 533, 382), (198, 441, 618, 532), (441, 111, 484, 618), (529, 619, 530, 381), (320, 488, 619, 529), (488, 179, 486, 619), (526, 620, 527, 380), (229, 447, 620, 526), (447, 149, 487, 620), (523, 621, 524, 379), (323, 491, 621, 523), (491, 180, 489, 621), (520, 622, 521, 378), (201, 444, 622, 520), (444, 114, 490, 622), (517, 623, 518, 377), (326, 494, 623, 517), (494, 181, 492, 623), (514, 624, 515, 376), (228, 446, 624, 514), (446, 146, 493, 624), (511, 625, 512, 375), (329, 497, 625, 511), (497, 182, 495, 625), (508, 626, 509, 374), (404, 126, 496, 626), (505, 627, 506, 373), (332, 500, 627, 505), (500, 183, 498, 627), (502, 628, 503, 372), (227, 445, 628, 502), (445, 143, 499, 628), (501, 629, 500, 332), (372, 503, 629, 501), (503, 331, 436, 629), (504, 630, 444, 201), (373, 506, 630, 504), (506, 330, 435, 630), (507, 631, 497, 329), (374, 509, 631, 507), (509, 328, 434, 631), (510, 632, 445, 227), (375, 512, 632, 510), (512, 327, 433, 632), (513, 633, 494, 326), (376, 515, 633, 513), (515, 325, 432, 633), (516, 634, 437, 189), (377, 518, 634, 516), (518, 324, 431, 634), (519, 635, 491, 323), (378, 521, 635, 519), (521, 322, 430, 635), (522, 636, 446, 228), (379, 524, 636, 522), (524, 321, 429, 636), (525, 637, 488, 320), (380, 527, 637, 525), (527, 319, 428, 637), (528, 638, 440, 195), (381, 530, 638, 528), (530, 318, 427, 638), (531, 639, 485, 317), (382, 533, 639, 531), (533, 316, 426, 639), (534, 640, 447, 229), (383, 536, 640, 534), (536, 315, 425, 640), (537, 641, 482, 314), (384, 539, 641, 537), (539, 313, 424, 641), (540, 642, 441, 198), (385, 542, 642, 540), (542, 312, 423, 642), (543, 643, 479, 311), (386, 545, 643, 543), (545, 310, 422, 643), (546, 644, 448, 230), (387, 548, 644, 546), (548, 309, 421, 644), (549, 645, 476, 308), (388, 551, 645, 549), (551, 307, 420, 645), (552, 646, 438, 190), (389, 554, 646, 552), (554, 306, 419, 646), (555, 647, 473, 305), (390, 557, 647, 555), (557, 304, 418, 647), (558, 648, 449, 231), (391, 560, 648, 558), (560, 303, 417, 648), (561, 649, 470, 302), (392, 563, 649, 561), (563, 301, 416, 649), (564, 650, 442, 199), (393, 566, 650, 564), (566, 300, 415, 650), (567, 651, 467, 299), (394, 569, 651, 567), (569, 298, 414, 651), (570, 652, 450, 232), (395, 572, 652, 570), (572, 297, 413, 652), (573, 653, 464, 287), (396, 575, 653, 573), (575, 286, 412, 653), (576, 654, 439, 193), (397, 578, 654, 576), (578, 285, 411, 654), (579, 655, 461, 284), (398, 581, 655, 579), (581, 283, 410, 655), (582, 656, 451, 236), (399, 584, 656, 582), (584, 282, 409, 656), (585, 657, 458, 281), (400, 587, 657, 585), (587, 280, 408, 657), (588, 658, 443, 200), (401, 590, 658, 588), (590, 279, 407, 658), (591, 659, 455, 278), (402, 593, 659, 591), (593, 277, 406, 659), (594, 660, 452, 237), (403, 596, 660, 594), (596, 276, 405, 660), (176, 151, 92, 152, 421, 477), (663, 667, 664, 662), (698, 683, 671, 682), (697, 684, 672, 688), (670, 31, 668, 672, 684, 678, 687), (675, 680, 689, 679, 669), (38, 674, 690, 680, 675), (696, 687, 678, 691), (673, 681, 692, 676, 17), (669, 679, 693, 681, 673), (695, 686, 677, 694), (693, 695, 694, 681), (679, 688, 695, 693), (688, 672, 686, 695), (690, 696, 691, 680), (674, 685, 696, 690), (685, 670, 687, 696), (689, 697, 688, 679), (680, 691, 697, 689), (691, 678, 684, 697), (692, 698, 682, 676), (681, 694, 698, 692), (694, 677, 683, 698), (32, 36, 39), (22, 39, 2), (33, 705, 709, 723, 717, 720, 712, 721, 715, 719, 708, 707, 10, 704, 701, 706), (708, 719, 715, 721, 712, 720, 717, 723, 709, 718, 714, 725, 724, 716, 722), (724, 725, 730, 728, 727, 735, 711, 713, 710, 726, 729, 731), (711, 735, 727, 734)])
_uv = me_cube.uv_layers.new(name='UVMap')
_uv.uv.foreach_set('vector', [0.8398, 0.6875, 0.8672, 0.6875, 0.8594, 0.75, 0.8359, 0.75, 0.8369, 0.7344, 0.8379, 0.7188, 0.8389, 0.7031, 0.5, 0.9375, 0.625, 0.9688, 0.625, 0.9766, 0.625, 0.9805, 0.625, 0.9844, 0.625, 1.0, 0.5, 1.0, 0.3906, 0.03125, 0.4062, 0.03125, 0.4062, 0.04688, 0.3906, 0.04688, 0.3906, 0.03906, 0.3125, 0.625, 0.375, 0.625, 0.375, 0.75, 0.3125, 0.75, 0.5, 0.625, 0.625, 0.625, 0.625, 0.75, 0.5, 0.75, 0.3828, 0.03906, 0.3906, 0.03906, 0.3906, 0.04688, 0.3828, 0.04688, 0.3828, 0.04297, 0.3828, 0.05469, 0.3906, 0.05469, 0.3906, 0.0625, 0.3828, 0.0625, 0.3828, 0.05859, 0.1875, 0.625, 0.25, 0.625, 0.25, 0.6562, 0.25, 0.6875, 0.25, 0.7188, 0.25, 0.75, 0.1875, 0.75, 0.5, 0.8125, 0.625, 0.8125, 0.625, 0.875, 0.5, 0.875, 0.6875, 0.625, 0.75, 0.625, 0.75, 0.75, 0.6875, 0.75, 0.625, 0.625, 0.6875, 0.625, 0.6875, 0.75, 0.625, 0.75, 0.5, 0.75, 0.625, 0.75, 0.625, 0.8125, 0.5, 0.8125, 0.3906, 0.0625, 0.4062, 0.0625, 0.4062, 0.07812, 0.3906, 0.07812, 0.3906, 0.07031, 0.2646, 0.6562, 0.2646, 0.625, 0.2649, 0.625, 0.2651, 0.625, 0.2656, 0.625, 0.2812, 0.625, 0.3125, 0.625, 0.3125, 0.75, 0.2812, 0.75, 0.2656, 0.75, 0.2651, 0.75, 0.125, 0.6562, 0.125, 0.6602, 0.125, 0.6582, 0.3828, 0.07031, 0.3906, 0.07031, 0.3906, 0.07812, 0.3828, 0.07812, 0.3828, 0.07422, 0.5, 0.875, 0.625, 0.875, 0.625, 0.9375, 0.5, 0.9375, 0.75, 0.625, 0.8125, 0.625, 0.8125, 0.6562, 0.8125, 0.6875, 0.8125, 0.7188, 0.8125, 0.75, 0.75, 0.75, 0.375, 0.875, 0.5, 0.875, 0.5, 0.9375, 0.4688, 0.9375, 0.4375, 0.9375, 0.4062, 0.9375, 0.3906, 0.9375, 0.375, 0.9375, 0.3828, 0.08594, 0.3906, 0.08594, 0.3906, 0.09375, 0.3828, 0.09375, 0.3828, 0.08984, 0.3906, 0.09375, 0.4062, 0.09375, 0.4062, 0.1094, 0.3906, 0.1094, 0.3906, 0.1016, 0.375, 0.75, 0.5, 0.75, 0.5, 0.8125, 0.375, 0.8125, 0.375, 0.8125, 0.5, 0.8125, 0.5, 0.875, 0.375, 0.875, 0.375, 0.8672, 0.375, 0.8633, 0.375, 0.8628, 0.375, 0.8623, 0.375, 0.8618, 0.375, 0.8618, 0.375, 0.8617, 0.375, 0.8616, 0.375, 0.8613, 0.375, 0.8601, 0.375, 0.8599, 0.375, 0.8594, 0.375, 0.8438, 0.3828, 0.1016, 0.3906, 0.1016, 0.3906, 0.1094, 0.3828, 0.1094, 0.3828, 0.1055, 0.3828, 0.1172, 0.3906, 0.1172, 0.3906, 0.125, 0.3828, 0.125, 0.3828, 0.1211, 0.375, 0.625, 0.5, 0.625, 0.5, 0.75, 0.375, 0.75, 0.4062, 0.09375, 0.4375, 0.09375, 0.4375, 0.125, 0.4219, 0.125, 0.4062, 0.1094, 0.4375, 0.0625, 0.5, 0.0625, 0.5, 0.125, 0.4375, 0.125, 0.4375, 0.09375, 0.4062, 0.0, 0.4375, 0.0, 0.4375, 0.03125, 0.4062, 0.03125, 0.4062, 0.01562, 0.3906, 0.01562, 0.4062, 0.01562, 0.4062, 0.03125, 0.3906, 0.03125, 0.3906, 0.02344, 0.3906, 0.04688, 0.4062, 0.04688, 0.4062, 0.0625, 0.3906, 0.0625, 0.3906, 0.05469, 0.4062, 0.0625, 0.4375, 0.0625, 0.4375, 0.09375, 0.4062, 0.09375, 0.4062, 0.07812, 0.3906, 0.07812, 0.4062, 0.07812, 0.4062, 0.09375, 0.3906, 0.09375, 0.3906, 0.08594, 0.3906, 0.1094, 0.4062, 0.1094, 0.4062, 0.125, 0.3906, 0.125, 0.3906, 0.1172, 0.4375, 0.0, 0.5, 0.0, 0.5, 0.0625, 0.4375, 0.0625, 0.4375, 0.03125, 0.4062, 0.03125, 0.4375, 0.03125, 0.4375, 0.0625, 0.4062, 0.0625, 0.4062, 0.04688, 0.5, 0.0, 0.625, 0.0, 0.625, 0.0625, 0.625, 0.125, 0.5, 0.125, 0.5, 0.0625, 0.4062, 0.1094, 0.4219, 0.125, 0.4062, 0.125, 0.3828, 0.02344, 0.3906, 0.02344, 0.3906, 0.03125, 0.3828, 0.03125, 0.3828, 0.02734, 0.3828, 0.007812, 0.3906, 0.007812, 0.3906, 0.01562, 0.3828, 0.01562, 0.3828, 0.01172, 0.3906, 0.0, 0.4062, 0.0, 0.4062, 0.01562, 0.3906, 0.01562, 0.3906, 0.007812, 0.125, 0.6719, 0.125, 0.6758, 0.125, 0.6738, 0.125, 0.6719, 0.125, 0.6738, 0.125, 0.6758, 0.125, 0.6875, 0.125, 0.6914, 0.125, 0.6895, 0.125, 0.6953, 0.125, 0.6992, 0.125, 0.6973, 0.125, 0.6953, 0.125, 0.6973, 0.125, 0.6992, 0.125, 0.7031, 0.125, 0.707, 0.125, 0.7051, 0.125, 0.6875, 0.125, 0.6895, 0.125, 0.6914, 0.125, 0.6875, 0.125, 0.6855, 0.125, 0.6895, 0.125, 0.6797, 0.125, 0.6816, 0.125, 0.6836, 0.125, 0.6797, 0.125, 0.6836, 0.125, 0.6816, 0.125, 0.6797, 0.125, 0.6816, 0.125, 0.6836, 0.125, 0.6875, 0.125, 0.6914, 0.125, 0.6895, 0.3789, 0.01172, 0.3828, 0.01172, 0.3828, 0.01562, 0.3789, 0.01562, 0.3789, 0.01465, 0.3789, 0.01367, 0.3789, 0.0127, 0.3789, 0.003906, 0.3828, 0.003906, 0.3828, 0.007812, 0.3789, 0.007812, 0.3789, 0.006836, 0.3789, 0.005859, 0.3789, 0.004883, 0.3828, 0.0, 0.3906, 0.0, 0.3906, 0.007812, 0.3828, 0.007812, 0.3828, 0.003906, 0.3789, 0.02734, 0.3828, 0.02734, 0.3828, 0.03125, 0.3789, 0.03125, 0.3789, 0.03027, 0.3789, 0.0293, 0.3789, 0.02832, 0.3789, 0.01953, 0.3828, 0.01953, 0.3828, 0.02344, 0.3789, 0.02344, 0.3789, 0.02246, 0.3789, 0.02148, 0.3789, 0.02051, 0.3828, 0.01562, 0.3906, 0.01562, 0.3906, 0.02344, 0.3828, 0.02344, 0.3828, 0.01953, 0.3789, 0.1211, 0.3828, 0.1211, 0.3828, 0.125, 0.3789, 0.125, 0.3789, 0.124, 0.3789, 0.123, 0.3789, 0.1221, 0.3789, 0.1133, 0.3828, 0.1133, 0.3828, 0.1172, 0.3789, 0.1172, 0.3789, 0.1162, 0.3789, 0.1152, 0.3789, 0.1143, 0.3828, 0.1094, 0.3906, 0.1094, 0.3906, 0.1172, 0.3828, 0.1172, 0.3828, 0.1133, 0.3789, 0.1055, 0.3828, 0.1055, 0.3828, 0.1094, 0.3789, 0.1094, 0.3789, 0.1084, 0.3789, 0.1074, 0.3789, 0.1064, 0.3789, 0.09863, 0.3789, 0.1006, 0.3789, 0.09961, 0.3828, 0.09375, 0.3906, 0.09375, 0.3906, 0.1016, 0.3828, 0.1016, 0.3828, 0.09766, 0.3789, 0.08984, 0.3828, 0.08984, 0.3828, 0.09375, 0.3789, 0.09375, 0.3789, 0.09277, 0.3789, 0.0918, 0.3789, 0.09082, 0.3789, 0.08203, 0.3828, 0.08203, 0.3828, 0.08594, 0.3789, 0.08594, 0.3789, 0.08496, 0.3789, 0.08398, 0.3789, 0.08301, 0.3828, 0.07812, 0.3906, 0.07812, 0.3906, 0.08594, 0.3828, 0.08594, 0.3828, 0.08203, 0.3789, 0.07422, 0.3828, 0.07422, 0.3828, 0.07812, 0.3789, 0.07812, 0.3789, 0.07715, 0.3789, 0.07617, 0.3789, 0.0752, 0.3789, 0.06641, 0.3828, 0.06641, 0.3828, 0.07031, 0.3789, 0.07031, 0.3789, 0.06934, 0.3789, 0.06836, 0.3789, 0.06738, 0.3828, 0.0625, 0.3906, 0.0625, 0.3906, 0.07031, 0.3828, 0.07031, 0.3828, 0.06641, 0.125, 0.6641, 0.125, 0.668, 0.125, 0.666, 0.125, 0.6641, 0.125, 0.666, 0.125, 0.668, 0.125, 0.6719, 0.125, 0.6758, 0.125, 0.6738, 0.3789, 0.05859, 0.3828, 0.05859, 0.3828, 0.0625, 0.3789, 0.0625, 0.3789, 0.06152, 0.3789, 0.06055, 0.3789, 0.05957, 0.3789, 0.05078, 0.3828, 0.05078, 0.3828, 0.05469, 0.3789, 0.05469, 0.3789, 0.05371, 0.3789, 0.05273, 0.3789, 0.05176, 0.3828, 0.04688, 0.3906, 0.04688, 0.3906, 0.05469, 0.3828, 0.05469, 0.3828, 0.05078, 0.3789, 0.04297, 0.3828, 0.04297, 0.3828, 0.04688, 0.3789, 0.04688, 0.3789, 0.0459, 0.3789, 0.04492, 0.3789, 0.04395, 0.3789, 0.03516, 0.3828, 0.03516, 0.3828, 0.03906, 0.3789, 0.03906, 0.3789, 0.03809, 0.3789, 0.03711, 0.3789, 0.03613, 0.3828, 0.03125, 0.3906, 0.03125, 0.3906, 0.03906, 0.3828, 0.03906, 0.3828, 0.03516, 0.3779, 0.03809, 0.3789, 0.03809, 0.3789, 0.03906, 0.3779, 0.03906, 0.3779, 0.03418, 0.3789, 0.03418, 0.3789, 0.03516, 0.3779, 0.03516, 0.3789, 0.03125, 0.3828, 0.03125, 0.3828, 0.03516, 0.3789, 0.03516, 0.3789, 0.03418, 0.3789, 0.0332, 0.3789, 0.03223, 0.3779, 0.0459, 0.3789, 0.0459, 0.3789, 0.04688, 0.3779, 0.04688, 0.3779, 0.04199, 0.3789, 0.04199, 0.3789, 0.04297, 0.3779, 0.04297, 0.3789, 0.03906, 0.3828, 0.03906, 0.3828, 0.04297, 0.3789, 0.04297, 0.3789, 0.04199, 0.3789, 0.04102, 0.3789, 0.04004, 0.3779, 0.05371, 0.3789, 0.05371, 0.3789, 0.05469, 0.3779, 0.05469, 0.3779, 0.0498, 0.3789, 0.0498, 0.3789, 0.05078, 0.3779, 0.05078, 0.3789, 0.04688, 0.3828, 0.04688, 0.3828, 0.05078, 0.3789, 0.05078, 0.3789, 0.0498, 0.3789, 0.04883, 0.3789, 0.04785, 0.3779, 0.06152, 0.3789, 0.06152, 0.3789, 0.0625, 0.3779, 0.0625, 0.3779, 0.05762, 0.3789, 0.05762, 0.3789, 0.05859, 0.3779, 0.05859, 0.3789, 0.05469, 0.3828, 0.05469, 0.3828, 0.05859, 0.3789, 0.05859, 0.3789, 0.05762, 0.3789, 0.05664, 0.3789, 0.05566, 0.125, 0.6758, 0.125, 0.6797, 0.125, 0.6777, 0.125, 0.6758, 0.125, 0.6777, 0.125, 0.6797, 0.125, 0.6797, 0.125, 0.6836, 0.125, 0.6816, 0.125, 0.6719, 0.125, 0.6738, 0.125, 0.6758, 0.125, 0.6719, 0.125, 0.6699, 0.125, 0.6738, 0.125, 0.668, 0.125, 0.6699, 0.125, 0.6719, 0.125, 0.668, 0.125, 0.6719, 0.125, 0.6699, 0.125, 0.668, 0.125, 0.6699, 0.125, 0.6719, 0.125, 0.6719, 0.125, 0.6758, 0.125, 0.6738, 0.3779, 0.06934, 0.3789, 0.06934, 0.3789, 0.07031, 0.3779, 0.07031, 0.3779, 0.06543, 0.3789, 0.06543, 0.3789, 0.06641, 0.3779, 0.06641, 0.3789, 0.0625, 0.3828, 0.0625, 0.3828, 0.06641, 0.3789, 0.06641, 0.3789, 0.06543, 0.3789, 0.06445, 0.3789, 0.06348, 0.3779, 0.07715, 0.3789, 0.07715, 0.3789, 0.07812, 0.3779, 0.07812, 0.3779, 0.07324, 0.3789, 0.07324, 0.3789, 0.07422, 0.3779, 0.07422, 0.3789, 0.07031, 0.3828, 0.07031, 0.3828, 0.07422, 0.3789, 0.07422, 0.3789, 0.07324, 0.3789, 0.07227, 0.3789, 0.07129, 0.3779, 0.08496, 0.3789, 0.08496, 0.3789, 0.08594, 0.3779, 0.08594, 0.3779, 0.08105, 0.3789, 0.08105, 0.3789, 0.08203, 0.3779, 0.08203, 0.3789, 0.07812, 0.3828, 0.07812, 0.3828, 0.08203, 0.3789, 0.08203, 0.3789, 0.08105, 0.3789, 0.08008, 0.3789, 0.0791, 0.3779, 0.09277, 0.3789, 0.09277, 0.3789, 0.09375, 0.3779, 0.09375, 0.3779, 0.08887, 0.3789, 0.08887, 0.3789, 0.08984, 0.3779, 0.08984, 0.3789, 0.08594, 0.3828, 0.08594, 0.3828, 0.08984, 0.3789, 0.08984, 0.3789, 0.08887, 0.3789, 0.08789, 0.3789, 0.08691, 0.3779, 0.1006, 0.3789, 0.1006, 0.3789, 0.1016, 0.3779, 0.1016, 0.3779, 0.09668, 0.3789, 0.09668, 0.3789, 0.09766, 0.3779, 0.09766, 0.3789, 0.09375, 0.3828, 0.09375, 0.3828, 0.09766, 0.3789, 0.09766, 0.3789, 0.09668, 0.3789, 0.0957, 0.3789, 0.09473, 0.3779, 0.1084, 0.3789, 0.1084, 0.3789, 0.1094, 0.3779, 0.1094, 0.3779, 0.1045, 0.3789, 0.1045, 0.3789, 0.1055, 0.3779, 0.1055, 0.3789, 0.1016, 0.3828, 0.1016, 0.3828, 0.1055, 0.3789, 0.1055, 0.3789, 0.1045, 0.3789, 0.1035, 0.3789, 0.1025, 0.3779, 0.1162, 0.3789, 0.1162, 0.3789, 0.1172, 0.3779, 0.1172, 0.3779, 0.1123, 0.3789, 0.1123, 0.3789, 0.1133, 0.3779, 0.1133, 0.3789, 0.1094, 0.3828, 0.1094, 0.3828, 0.1133, 0.3789, 0.1133, 0.3789, 0.1123, 0.3789, 0.1113, 0.3789, 0.1104, 0.3779, 0.124, 0.3789, 0.124, 0.3789, 0.125, 0.3779, 0.125, 0.3779, 0.1201, 0.3789, 0.1201, 0.3789, 0.1211, 0.3779, 0.1211, 0.3789, 0.1172, 0.3828, 0.1172, 0.3828, 0.1211, 0.3789, 0.1211, 0.3789, 0.1201, 0.3789, 0.1191, 0.3789, 0.1182, 0.3779, 0.02246, 0.3789, 0.02246, 0.3789, 0.02344, 0.3779, 0.02344, 0.3779, 0.01855, 0.3789, 0.01855, 0.3789, 0.01953, 0.3779, 0.01953, 0.3789, 0.01562, 0.3828, 0.01562, 0.3828, 0.01953, 0.3789, 0.01953, 0.3789, 0.01855, 0.3789, 0.01758, 0.3789, 0.0166, 0.3779, 0.03027, 0.3789, 0.03027, 0.3789, 0.03125, 0.3779, 0.03125, 0.3779, 0.02637, 0.3789, 0.02637, 0.3789, 0.02734, 0.3779, 0.02734, 0.3789, 0.02344, 0.3828, 0.02344, 0.3828, 0.02734, 0.3789, 0.02734, 0.3789, 0.02637, 0.3789, 0.02539, 0.3789, 0.02441, 0.3779, 0.006836, 0.3789, 0.006836, 0.3789, 0.007812, 0.3779, 0.007812, 0.3779, 0.00293, 0.3789, 0.00293, 0.3789, 0.003906, 0.3779, 0.003906, 0.3789, 0.0, 0.3828, 0.0, 0.3828, 0.003906, 0.3789, 0.003906, 0.3789, 0.00293, 0.3789, 0.001953, 0.3789, 0.0009766, 0.3779, 0.01465, 0.3789, 0.01465, 0.3789, 0.01562, 0.3779, 0.01562, 0.3779, 0.01074, 0.3789, 0.01074, 0.3789, 0.01172, 0.3779, 0.01172, 0.3789, 0.007812, 0.3828, 0.007812, 0.3828, 0.01172, 0.3789, 0.01172, 0.3789, 0.01074, 0.3789, 0.009766, 0.3789, 0.008789, 0.125, 0.6914, 0.125, 0.6953, 0.125, 0.6934, 0.125, 0.6914, 0.125, 0.6934, 0.125, 0.6953, 0.125, 0.6953, 0.125, 0.6992, 0.125, 0.6973, 0.125, 0.6875, 0.125, 0.6895, 0.125, 0.6914, 0.125, 0.6875, 0.125, 0.6855, 0.125, 0.6895, 0.125, 0.6836, 0.125, 0.6855, 0.125, 0.6875, 0.125, 0.6836, 0.125, 0.6875, 0.125, 0.6855, 0.125, 0.6836, 0.125, 0.6855, 0.125, 0.6875, 0.125, 0.6875, 0.125, 0.6914, 0.125, 0.6895, 0.125, 0.6875, 0.125, 0.6895, 0.125, 0.6914, 0.125, 0.6875, 0.125, 0.6855, 0.125, 0.6895, 0.125, 0.6836, 0.125, 0.6855, 0.125, 0.6875, 0.125, 0.6914, 0.125, 0.6895, 0.125, 0.6934, 0.125, 0.6914, 0.125, 0.6875, 0.125, 0.6895, 0.125, 0.6836, 0.125, 0.6816, 0.125, 0.6855, 0.125, 0.6953, 0.125, 0.6973, 0.125, 0.6992, 0.125, 0.6953, 0.125, 0.6934, 0.125, 0.6973, 0.125, 0.6914, 0.125, 0.6934, 0.125, 0.6953, 0.125, 0.707, 0.125, 0.7109, 0.125, 0.709, 0.125, 0.707, 0.125, 0.709, 0.125, 0.7109, 0.125, 0.7109, 0.125, 0.7148, 0.125, 0.7129, 0.125, 0.7031, 0.125, 0.7051, 0.125, 0.707, 0.125, 0.7031, 0.125, 0.7012, 0.125, 0.7051, 0.125, 0.6992, 0.125, 0.7012, 0.125, 0.7031, 0.125, 0.6992, 0.125, 0.7031, 0.125, 0.7012, 0.125, 0.6992, 0.125, 0.7012, 0.125, 0.7031, 0.125, 0.7031, 0.125, 0.707, 0.125, 0.7051, 0.125, 0.6914, 0.125, 0.6953, 0.125, 0.6934, 0.125, 0.6914, 0.125, 0.6934, 0.125, 0.6953, 0.125, 0.6953, 0.125, 0.6992, 0.125, 0.6973, 0.125, 0.6797, 0.125, 0.6816, 0.125, 0.6836, 0.125, 0.6797, 0.125, 0.6777, 0.125, 0.6816, 0.125, 0.6758, 0.125, 0.6777, 0.125, 0.6797, 0.125, 0.6758, 0.125, 0.6797, 0.125, 0.6777, 0.125, 0.6758, 0.125, 0.6777, 0.125, 0.6797, 0.125, 0.6797, 0.125, 0.6836, 0.125, 0.6816, 0.125, 0.6602, 0.125, 0.6641, 0.125, 0.6621, 0.125, 0.6602, 0.125, 0.6621, 0.125, 0.6641, 0.125, 0.6641, 0.125, 0.668, 0.125, 0.666, 0.125, 0.666, 0.125, 0.6699, 0.125, 0.668, 0.125, 0.666, 0.125, 0.668, 0.125, 0.6699, 0.125, 0.668, 0.125, 0.6719, 0.125, 0.6699, 0.125, 0.6641, 0.125, 0.666, 0.125, 0.668, 0.125, 0.6641, 0.125, 0.6621, 0.125, 0.666, 0.125, 0.6621, 0.125, 0.6641, 0.125, 0.666, 0.125, 0.6621, 0.125, 0.666, 0.125, 0.6641, 0.125, 0.6621, 0.125, 0.6641, 0.125, 0.666, 0.125, 0.6641, 0.125, 0.668, 0.125, 0.666, 0.125, 0.6816, 0.125, 0.6855, 0.125, 0.6836, 0.125, 0.6816, 0.125, 0.6836, 0.125, 0.6855, 0.125, 0.6836, 0.125, 0.6875, 0.125, 0.6855, 0.125, 0.6797, 0.125, 0.6816, 0.125, 0.6836, 0.125, 0.6797, 0.125, 0.6777, 0.125, 0.6816, 0.125, 0.6777, 0.125, 0.6797, 0.125, 0.6816, 0.125, 0.6777, 0.125, 0.6816, 0.125, 0.6797, 0.125, 0.6777, 0.125, 0.6797, 0.125, 0.6816, 0.125, 0.6797, 0.125, 0.6836, 0.125, 0.6816, 0.125, 0.6797, 0.125, 0.6816, 0.125, 0.6836, 0.125, 0.6797, 0.125, 0.6777, 0.125, 0.6816, 0.125, 0.6777, 0.125, 0.6797, 0.125, 0.6816, 0.125, 0.6816, 0.125, 0.6797, 0.125, 0.6836, 0.125, 0.6816, 0.125, 0.6777, 0.125, 0.6797, 0.125, 0.6777, 0.125, 0.6758, 0.125, 0.6797, 0.125, 0.6836, 0.125, 0.6855, 0.125, 0.6875, 0.125, 0.6836, 0.125, 0.6816, 0.125, 0.6855, 0.125, 0.6816, 0.125, 0.6836, 0.125, 0.6855, 0.125, 0.6973, 0.125, 0.7012, 0.125, 0.6992, 0.125, 0.6973, 0.125, 0.6992, 0.125, 0.7012, 0.125, 0.6992, 0.125, 0.7031, 0.125, 0.7012, 0.125, 0.6953, 0.125, 0.6973, 0.125, 0.6992, 0.125, 0.6953, 0.125, 0.6934, 0.125, 0.6973, 0.125, 0.6934, 0.125, 0.6953, 0.125, 0.6973, 0.125, 0.6934, 0.125, 0.6973, 0.125, 0.6953, 0.125, 0.6934, 0.125, 0.6953, 0.125, 0.6973, 0.125, 0.6953, 0.125, 0.6992, 0.125, 0.6973, 0.125, 0.7051, 0.125, 0.709, 0.125, 0.707, 0.125, 0.7051, 0.125, 0.707, 0.125, 0.709, 0.125, 0.707, 0.125, 0.7109, 0.125, 0.709, 0.125, 0.7031, 0.125, 0.7051, 0.125, 0.707, 0.125, 0.7031, 0.125, 0.7012, 0.125, 0.7051, 0.125, 0.7012, 0.125, 0.7031, 0.125, 0.7051, 0.125, 0.7012, 0.125, 0.7051, 0.125, 0.7031, 0.125, 0.7012, 0.125, 0.7031, 0.125, 0.7051, 0.125, 0.7031, 0.125, 0.707, 0.125, 0.7051, 0.125, 0.7031, 0.125, 0.7051, 0.125, 0.707, 0.125, 0.7031, 0.125, 0.7012, 0.125, 0.7051, 0.125, 0.7012, 0.125, 0.7031, 0.125, 0.7051, 0.125, 0.7051, 0.125, 0.7031, 0.125, 0.707, 0.125, 0.7051, 0.125, 0.7012, 0.125, 0.7031, 0.125, 0.7012, 0.125, 0.6992, 0.125, 0.7031, 0.125, 0.707, 0.125, 0.709, 0.125, 0.7109, 0.125, 0.707, 0.125, 0.7051, 0.125, 0.709, 0.125, 0.7051, 0.125, 0.707, 0.125, 0.709, 0.125, 0.7129, 0.125, 0.7168, 0.125, 0.7148, 0.125, 0.7129, 0.125, 0.7148, 0.125, 0.7168, 0.125, 0.7148, 0.125, 0.7188, 0.125, 0.7168, 0.125, 0.7109, 0.125, 0.7129, 0.125, 0.7148, 0.125, 0.7109, 0.125, 0.709, 0.125, 0.7129, 0.125, 0.709, 0.125, 0.7109, 0.125, 0.7129, 0.125, 0.709, 0.125, 0.7129, 0.125, 0.7109, 0.125, 0.709, 0.125, 0.7109, 0.125, 0.7129, 0.125, 0.7109, 0.125, 0.7148, 0.125, 0.7129, 0.125, 0.6953, 0.125, 0.6973, 0.125, 0.6992, 0.125, 0.6953, 0.125, 0.6934, 0.125, 0.6973, 0.125, 0.6934, 0.125, 0.6953, 0.125, 0.6973, 0.125, 0.6973, 0.125, 0.6953, 0.125, 0.6992, 0.125, 0.6973, 0.125, 0.6934, 0.125, 0.6953, 0.125, 0.6934, 0.125, 0.6914, 0.125, 0.6953, 0.125, 0.6992, 0.125, 0.7012, 0.125, 0.7031, 0.125, 0.6992, 0.125, 0.6973, 0.125, 0.7012, 0.125, 0.6973, 0.125, 0.6992, 0.125, 0.7012, 0.125, 0.6855, 0.125, 0.6836, 0.125, 0.6875, 0.125, 0.6855, 0.125, 0.6816, 0.125, 0.6836, 0.125, 0.6816, 0.125, 0.6797, 0.125, 0.6836, 0.125, 0.6895, 0.125, 0.6855, 0.125, 0.6875, 0.125, 0.6895, 0.125, 0.6875, 0.125, 0.6855, 0.125, 0.6875, 0.125, 0.6836, 0.125, 0.6855, 0.125, 0.6934, 0.125, 0.6914, 0.125, 0.6953, 0.125, 0.6934, 0.125, 0.6895, 0.125, 0.6914, 0.125, 0.6895, 0.125, 0.6875, 0.125, 0.6914, 0.125, 0.6875, 0.125, 0.6895, 0.125, 0.6914, 0.125, 0.6875, 0.125, 0.6855, 0.125, 0.6895, 0.125, 0.6855, 0.125, 0.6875, 0.125, 0.6895, 0.125, 0.6895, 0.125, 0.6875, 0.125, 0.6914, 0.125, 0.6895, 0.125, 0.6855, 0.125, 0.6875, 0.125, 0.6855, 0.125, 0.6836, 0.125, 0.6875, 0.125, 0.6914, 0.125, 0.6934, 0.125, 0.6953, 0.125, 0.6914, 0.125, 0.6895, 0.125, 0.6934, 0.125, 0.6895, 0.125, 0.6914, 0.125, 0.6934, 0.125, 0.6895, 0.125, 0.6934, 0.125, 0.6914, 0.125, 0.6895, 0.125, 0.6914, 0.125, 0.6934, 0.125, 0.6914, 0.125, 0.6953, 0.125, 0.6934, 0.125, 0.6875, 0.125, 0.6895, 0.125, 0.6914, 0.125, 0.6875, 0.125, 0.6855, 0.125, 0.6895, 0.125, 0.6855, 0.125, 0.6875, 0.125, 0.6895, 0.125, 0.6855, 0.125, 0.6895, 0.125, 0.6875, 0.125, 0.6855, 0.125, 0.6875, 0.125, 0.6895, 0.125, 0.6875, 0.125, 0.6914, 0.125, 0.6895, 0.125, 0.6875, 0.125, 0.6895, 0.125, 0.6914, 0.125, 0.6875, 0.125, 0.6855, 0.125, 0.6895, 0.125, 0.6855, 0.125, 0.6875, 0.125, 0.6895, 0.125, 0.6895, 0.125, 0.6875, 0.125, 0.6914, 0.125, 0.6895, 0.125, 0.6855, 0.125, 0.6875, 0.125, 0.6855, 0.125, 0.6836, 0.125, 0.6875, 0.125, 0.6914, 0.125, 0.6934, 0.125, 0.6953, 0.125, 0.6914, 0.125, 0.6895, 0.125, 0.6934, 0.125, 0.6895, 0.125, 0.6914, 0.125, 0.6934, 0.125, 0.6973, 0.125, 0.7012, 0.125, 0.6992, 0.125, 0.6973, 0.125, 0.6992, 0.125, 0.7012, 0.125, 0.6992, 0.125, 0.7031, 0.125, 0.7012, 0.125, 0.6953, 0.125, 0.6973, 0.125, 0.6992, 0.125, 0.6953, 0.125, 0.6934, 0.125, 0.6973, 0.125, 0.6934, 0.125, 0.6953, 0.125, 0.6973, 0.125, 0.6934, 0.125, 0.6973, 0.125, 0.6953, 0.125, 0.6934, 0.125, 0.6953, 0.125, 0.6973, 0.125, 0.6953, 0.125, 0.6992, 0.125, 0.6973, 0.375, 0.009766, 0.377, 0.009766, 0.377, 0.01074, 0.377, 0.01172, 0.375, 0.01172, 0.375, 0.007812, 0.377, 0.007812, 0.377, 0.008789, 0.377, 0.009766, 0.375, 0.009766, 0.3779, 0.008789, 0.3789, 0.008789, 0.3789, 0.009766, 0.3779, 0.009766, 0.375, 0.01367, 0.377, 0.01367, 0.377, 0.01465, 0.377, 0.01562, 0.375, 0.01562, 0.375, 0.01172, 0.377, 0.01172, 0.377, 0.0127, 0.377, 0.01367, 0.375, 0.01367, 0.3779, 0.0127, 0.3789, 0.0127, 0.3789, 0.01367, 0.3779, 0.01367, 0.375, 0.001953, 0.377, 0.001953, 0.377, 0.00293, 0.377, 0.003906, 0.375, 0.003906, 0.3779, 0.0009766, 0.3789, 0.0009766, 0.3789, 0.001953, 0.3779, 0.001953, 0.375, 0.005859, 0.377, 0.005859, 0.377, 0.006836, 0.377, 0.007812, 0.375, 0.007812, 0.375, 0.003906, 0.377, 0.003906, 0.377, 0.004883, 0.377, 0.005859, 0.375, 0.005859, 0.3779, 0.004883, 0.3789, 0.004883, 0.3789, 0.005859, 0.3779, 0.005859, 0.375, 0.02539, 0.377, 0.02539, 0.377, 0.02637, 0.377, 0.02734, 0.375, 0.02734, 0.375, 0.02344, 0.377, 0.02344, 0.377, 0.02441, 0.377, 0.02539, 0.375, 0.02539, 0.3779, 0.02441, 0.3789, 0.02441, 0.3789, 0.02539, 0.3779, 0.02539, 0.375, 0.0293, 0.377, 0.0293, 0.377, 0.03027, 0.377, 0.03125, 0.375, 0.03125, 0.375, 0.02734, 0.377, 0.02734, 0.377, 0.02832, 0.377, 0.0293, 0.375, 0.0293, 0.3779, 0.02832, 0.3789, 0.02832, 0.3789, 0.0293, 0.3779, 0.0293, 0.375, 0.01758, 0.377, 0.01758, 0.377, 0.01855, 0.377, 0.01953, 0.375, 0.01953, 0.375, 0.01562, 0.377, 0.01562, 0.377, 0.0166, 0.377, 0.01758, 0.375, 0.01758, 0.3779, 0.0166, 0.3789, 0.0166, 0.3789, 0.01758, 0.3779, 0.01758, 0.375, 0.02148, 0.377, 0.02148, 0.377, 0.02246, 0.377, 0.02344, 0.375, 0.02344, 0.375, 0.01953, 0.377, 0.01953, 0.377, 0.02051, 0.377, 0.02148, 0.375, 0.02148, 0.3779, 0.02051, 0.3789, 0.02051, 0.3789, 0.02148, 0.3779, 0.02148, 0.375, 0.1191, 0.377, 0.1191, 0.377, 0.1201, 0.377, 0.1211, 0.375, 0.1211, 0.375, 0.1172, 0.377, 0.1172, 0.377, 0.1182, 0.377, 0.1191, 0.375, 0.1191, 0.3779, 0.1182, 0.3789, 0.1182, 0.3789, 0.1191, 0.3779, 0.1191, 0.375, 0.1211, 0.377, 0.1211, 0.377, 0.1221, 0.377, 0.123, 0.375, 0.123, 0.3779, 0.1221, 0.3789, 0.1221, 0.3789, 0.123, 0.3779, 0.123, 0.375, 0.1113, 0.377, 0.1113, 0.377, 0.1123, 0.377, 0.1133, 0.375, 0.1133, 0.375, 0.1094, 0.377, 0.1094, 0.377, 0.1104, 0.377, 0.1113, 0.375, 0.1113, 0.3779, 0.1104, 0.3789, 0.1104, 0.3789, 0.1113, 0.3779, 0.1113, 0.375, 0.1152, 0.377, 0.1152, 0.377, 0.1162, 0.377, 0.1172, 0.375, 0.1172, 0.375, 0.1133, 0.377, 0.1133, 0.377, 0.1143, 0.377, 0.1152, 0.375, 0.1152, 0.3779, 0.1143, 0.3789, 0.1143, 0.3789, 0.1152, 0.3779, 0.1152, 0.375, 0.1035, 0.377, 0.1035, 0.377, 0.1045, 0.377, 0.1055, 0.375, 0.1055, 0.375, 0.1016, 0.377, 0.1016, 0.377, 0.1025, 0.377, 0.1035, 0.375, 0.1035, 0.3779, 0.1025, 0.3789, 0.1025, 0.3789, 0.1035, 0.3779, 0.1035, 0.375, 0.1074, 0.377, 0.1074, 0.377, 0.1084, 0.377, 0.1094, 0.375, 0.1094, 0.375, 0.1055, 0.377, 0.1055, 0.377, 0.1064, 0.377, 0.1074, 0.375, 0.1074, 0.3779, 0.1064, 0.3789, 0.1064, 0.3789, 0.1074, 0.3779, 0.1074, 0.375, 0.0957, 0.377, 0.0957, 0.377, 0.09668, 0.377, 0.09766, 0.375, 0.09766, 0.375, 0.09375, 0.377, 0.09375, 0.377, 0.09473, 0.377, 0.0957, 0.375, 0.0957, 0.3779, 0.09473, 0.3789, 0.09473, 0.3789, 0.0957, 0.3779, 0.0957, 0.375, 0.09961, 0.377, 0.09961, 0.377, 0.1006, 0.377, 0.1016, 0.375, 0.1016, 0.375, 0.09766, 0.377, 0.09766, 0.377, 0.09863, 0.377, 0.09961, 0.375, 0.09961, 0.3779, 0.09863, 0.3789, 0.09863, 0.3789, 0.09961, 0.3779, 0.09961, 0.375, 0.08789, 0.377, 0.08789, 0.377, 0.08887, 0.377, 0.08984, 0.375, 0.08984, 0.375, 0.08594, 0.377, 0.08594, 0.377, 0.08691, 0.377, 0.08789, 0.375, 0.08789, 0.3779, 0.08691, 0.3789, 0.08691, 0.3789, 0.08789, 0.3779, 0.08789, 0.375, 0.0918, 0.377, 0.0918, 0.377, 0.09277, 0.377, 0.09375, 0.375, 0.09375, 0.375, 0.08984, 0.377, 0.08984, 0.377, 0.09082, 0.377, 0.0918, 0.375, 0.0918, 0.3779, 0.09082, 0.3789, 0.09082, 0.3789, 0.0918, 0.3779, 0.0918, 0.375, 0.08008, 0.377, 0.08008, 0.377, 0.08105, 0.377, 0.08203, 0.375, 0.08203, 0.375, 0.07812, 0.377, 0.07812, 0.377, 0.0791, 0.377, 0.08008, 0.375, 0.08008, 0.3779, 0.0791, 0.3789, 0.0791, 0.3789, 0.08008, 0.3779, 0.08008, 0.375, 0.08398, 0.377, 0.08398, 0.377, 0.08496, 0.377, 0.08594, 0.375, 0.08594, 0.375, 0.08203, 0.377, 0.08203, 0.377, 0.08301, 0.377, 0.08398, 0.375, 0.08398, 0.3779, 0.08301, 0.3789, 0.08301, 0.3789, 0.08398, 0.3779, 0.08398, 0.375, 0.07227, 0.377, 0.07227, 0.377, 0.07324, 0.377, 0.07422, 0.375, 0.07422, 0.375, 0.07031, 0.377, 0.07031, 0.377, 0.07129, 0.377, 0.07227, 0.375, 0.07227, 0.3779, 0.07129, 0.3789, 0.07129, 0.3789, 0.07227, 0.3779, 0.07227, 0.375, 0.07617, 0.377, 0.07617, 0.377, 0.07715, 0.377, 0.07812, 0.375, 0.07812, 0.375, 0.07422, 0.377, 0.07422, 0.377, 0.0752, 0.377, 0.07617, 0.375, 0.07617, 0.3779, 0.0752, 0.3789, 0.0752, 0.3789, 0.07617, 0.3779, 0.07617, 0.375, 0.06445, 0.377, 0.06445, 0.377, 0.06543, 0.377, 0.06641, 0.375, 0.06641, 0.375, 0.0625, 0.377, 0.0625, 0.377, 0.06348, 0.377, 0.06445, 0.375, 0.06445, 0.3779, 0.06348, 0.3789, 0.06348, 0.3789, 0.06445, 0.3779, 0.06445, 0.375, 0.06836, 0.377, 0.06836, 0.377, 0.06934, 0.377, 0.07031, 0.375, 0.07031, 0.375, 0.06641, 0.377, 0.06641, 0.377, 0.06738, 0.377, 0.06836, 0.375, 0.06836, 0.3779, 0.06738, 0.3789, 0.06738, 0.3789, 0.06836, 0.3779, 0.06836, 0.125, 0.6738, 0.125, 0.6777, 0.125, 0.6758, 0.125, 0.6738, 0.125, 0.6758, 0.125, 0.6777, 0.125, 0.6758, 0.125, 0.6797, 0.125, 0.6777, 0.125, 0.6719, 0.125, 0.6738, 0.125, 0.6758, 0.125, 0.6719, 0.125, 0.6699, 0.125, 0.6738, 0.125, 0.6699, 0.125, 0.6719, 0.125, 0.6738, 0.125, 0.6699, 0.125, 0.6738, 0.125, 0.6719, 0.125, 0.6699, 0.125, 0.6719, 0.125, 0.6738, 0.125, 0.6719, 0.125, 0.6758, 0.125, 0.6738, 0.125, 0.6719, 0.125, 0.6738, 0.125, 0.6758, 0.125, 0.6719, 0.125, 0.6699, 0.125, 0.6738, 0.125, 0.6699, 0.125, 0.6719, 0.125, 0.6738, 0.125, 0.6738, 0.125, 0.6719, 0.125, 0.6758, 0.125, 0.6738, 0.125, 0.6699, 0.125, 0.6719, 0.125, 0.6699, 0.125, 0.668, 0.125, 0.6719, 0.125, 0.6758, 0.125, 0.6777, 0.125, 0.6797, 0.125, 0.6758, 0.125, 0.6738, 0.125, 0.6777, 0.125, 0.6738, 0.125, 0.6758, 0.125, 0.6777, 0.125, 0.6816, 0.125, 0.6855, 0.125, 0.6836, 0.125, 0.6816, 0.125, 0.6836, 0.125, 0.6855, 0.125, 0.6836, 0.125, 0.6875, 0.125, 0.6855, 0.125, 0.6797, 0.125, 0.6816, 0.125, 0.6836, 0.125, 0.6797, 0.125, 0.6777, 0.125, 0.6816, 0.125, 0.6777, 0.125, 0.6797, 0.125, 0.6816, 0.125, 0.6777, 0.125, 0.6816, 0.125, 0.6797, 0.125, 0.6777, 0.125, 0.6797, 0.125, 0.6816, 0.125, 0.6797, 0.125, 0.6836, 0.125, 0.6816, 0.375, 0.05664, 0.377, 0.05664, 0.377, 0.05762, 0.377, 0.05859, 0.375, 0.05859, 0.375, 0.05469, 0.377, 0.05469, 0.377, 0.05566, 0.377, 0.05664, 0.375, 0.05664, 0.3779, 0.05566, 0.3789, 0.05566, 0.3789, 0.05664, 0.3779, 0.05664, 0.375, 0.06055, 0.377, 0.06055, 0.377, 0.06152, 0.377, 0.0625, 0.375, 0.0625, 0.375, 0.05859, 0.377, 0.05859, 0.377, 0.05957, 0.377, 0.06055, 0.375, 0.06055, 0.3779, 0.05957, 0.3789, 0.05957, 0.3789, 0.06055, 0.3779, 0.06055, 0.375, 0.04883, 0.377, 0.04883, 0.377, 0.0498, 0.377, 0.05078, 0.375, 0.05078, 0.375, 0.04688, 0.377, 0.04688, 0.377, 0.04785, 0.377, 0.04883, 0.375, 0.04883, 0.3779, 0.04785, 0.3789, 0.04785, 0.3789, 0.04883, 0.3779, 0.04883, 0.375, 0.05273, 0.377, 0.05273, 0.377, 0.05371, 0.377, 0.05469, 0.375, 0.05469, 0.375, 0.05078, 0.377, 0.05078, 0.377, 0.05176, 0.377, 0.05273, 0.375, 0.05273, 0.3779, 0.05176, 0.3789, 0.05176, 0.3789, 0.05273, 0.3779, 0.05273, 0.375, 0.04102, 0.377, 0.04102, 0.377, 0.04199, 0.377, 0.04297, 0.375, 0.04297, 0.375, 0.03906, 0.377, 0.03906, 0.377, 0.04004, 0.377, 0.04102, 0.375, 0.04102, 0.3779, 0.04004, 0.3789, 0.04004, 0.3789, 0.04102, 0.3779, 0.04102, 0.375, 0.04492, 0.377, 0.04492, 0.377, 0.0459, 0.377, 0.04688, 0.375, 0.04688, 0.375, 0.04297, 0.377, 0.04297, 0.377, 0.04395, 0.377, 0.04492, 0.375, 0.04492, 0.3779, 0.04395, 0.3789, 0.04395, 0.3789, 0.04492, 0.3779, 0.04492, 0.375, 0.0332, 0.377, 0.0332, 0.377, 0.03418, 0.377, 0.03516, 0.375, 0.03516, 0.375, 0.03125, 0.377, 0.03125, 0.377, 0.03223, 0.377, 0.0332, 0.375, 0.0332, 0.3779, 0.03223, 0.3789, 0.03223, 0.3789, 0.0332, 0.3779, 0.0332, 0.375, 0.03711, 0.377, 0.03711, 0.377, 0.03809, 0.377, 0.03906, 0.375, 0.03906, 0.375, 0.03516, 0.377, 0.03516, 0.377, 0.03613, 0.377, 0.03711, 0.375, 0.03711, 0.3779, 0.03613, 0.3789, 0.03613, 0.3789, 0.03711, 0.3779, 0.03711, 0.125, 0.6738, 0.125, 0.6777, 0.125, 0.6758, 0.125, 0.6738, 0.125, 0.6758, 0.125, 0.6777, 0.125, 0.6758, 0.125, 0.6797, 0.125, 0.6777, 0.125, 0.668, 0.125, 0.6699, 0.125, 0.6719, 0.125, 0.668, 0.125, 0.666, 0.125, 0.6699, 0.125, 0.666, 0.125, 0.668, 0.125, 0.6699, 0.125, 0.666, 0.125, 0.6699, 0.125, 0.668, 0.125, 0.666, 0.125, 0.668, 0.125, 0.6699, 0.125, 0.668, 0.125, 0.6719, 0.125, 0.6699, 0.125, 0.6895, 0.125, 0.6934, 0.125, 0.6914, 0.125, 0.6895, 0.125, 0.6914, 0.125, 0.6934, 0.125, 0.6914, 0.125, 0.6953, 0.125, 0.6934, 0.125, 0.6836, 0.125, 0.6855, 0.125, 0.6875, 0.125, 0.6836, 0.125, 0.6816, 0.125, 0.6855, 0.125, 0.6816, 0.125, 0.6836, 0.125, 0.6855, 0.125, 0.6816, 0.125, 0.6855, 0.125, 0.6836, 0.125, 0.6816, 0.125, 0.6836, 0.125, 0.6855, 0.125, 0.6836, 0.125, 0.6875, 0.125, 0.6855, 0.125, 0.6836, 0.125, 0.6855, 0.125, 0.6875, 0.125, 0.6836, 0.125, 0.6816, 0.125, 0.6855, 0.125, 0.6816, 0.125, 0.6836, 0.125, 0.6855, 0.125, 0.6895, 0.125, 0.6875, 0.125, 0.6914, 0.125, 0.6895, 0.125, 0.6855, 0.125, 0.6875, 0.125, 0.6855, 0.125, 0.6836, 0.125, 0.6875, 0.125, 0.6914, 0.125, 0.6934, 0.125, 0.6953, 0.125, 0.6914, 0.125, 0.6895, 0.125, 0.6934, 0.125, 0.6895, 0.125, 0.6914, 0.125, 0.6934, 0.125, 0.7051, 0.125, 0.709, 0.125, 0.707, 0.125, 0.7051, 0.125, 0.707, 0.125, 0.709, 0.125, 0.707, 0.125, 0.7109, 0.125, 0.709, 0.125, 0.6992, 0.125, 0.7012, 0.125, 0.7031, 0.125, 0.6992, 0.125, 0.6973, 0.125, 0.7012, 0.125, 0.6973, 0.125, 0.6992, 0.125, 0.7012, 0.125, 0.6973, 0.125, 0.7012, 0.125, 0.6992, 0.125, 0.6973, 0.125, 0.6992, 0.125, 0.7012, 0.125, 0.6992, 0.125, 0.7031, 0.125, 0.7012, 0.125, 0.6895, 0.125, 0.6934, 0.125, 0.6914, 0.125, 0.6895, 0.125, 0.6914, 0.125, 0.6934, 0.125, 0.6914, 0.125, 0.6953, 0.125, 0.6934, 0.125, 0.6758, 0.125, 0.6777, 0.125, 0.6797, 0.125, 0.6758, 0.125, 0.6738, 0.125, 0.6777, 0.125, 0.6738, 0.125, 0.6758, 0.125, 0.6777, 0.125, 0.6738, 0.125, 0.6777, 0.125, 0.6758, 0.125, 0.6738, 0.125, 0.6758, 0.125, 0.6777, 0.125, 0.6758, 0.125, 0.6797, 0.125, 0.6777, 0.125, 0.6582, 0.125, 0.6621, 0.125, 0.6602, 0.125, 0.6582, 0.125, 0.6602, 0.125, 0.6621, 0.125, 0.6602, 0.125, 0.6641, 0.125, 0.6621, 0.377, 0.03613, 0.3779, 0.03613, 0.3779, 0.03711, 0.377, 0.03711, 0.377, 0.03516, 0.3779, 0.03516, 0.3779, 0.03613, 0.377, 0.03613, 0.3779, 0.03516, 0.3789, 0.03516, 0.3789, 0.03613, 0.3779, 0.03613, 0.377, 0.03223, 0.3779, 0.03223, 0.3779, 0.0332, 0.377, 0.0332, 0.377, 0.03125, 0.3779, 0.03125, 0.3779, 0.03223, 0.377, 0.03223, 0.3779, 0.03125, 0.3789, 0.03125, 0.3789, 0.03223, 0.3779, 0.03223, 0.377, 0.04395, 0.3779, 0.04395, 0.3779, 0.04492, 0.377, 0.04492, 0.377, 0.04297, 0.3779, 0.04297, 0.3779, 0.04395, 0.377, 0.04395, 0.3779, 0.04297, 0.3789, 0.04297, 0.3789, 0.04395, 0.3779, 0.04395, 0.377, 0.04004, 0.3779, 0.04004, 0.3779, 0.04102, 0.377, 0.04102, 0.377, 0.03906, 0.3779, 0.03906, 0.3779, 0.04004, 0.377, 0.04004, 0.3779, 0.03906, 0.3789, 0.03906, 0.3789, 0.04004, 0.3779, 0.04004, 0.377, 0.05176, 0.3779, 0.05176, 0.3779, 0.05273, 0.377, 0.05273, 0.377, 0.05078, 0.3779, 0.05078, 0.3779, 0.05176, 0.377, 0.05176, 0.3779, 0.05078, 0.3789, 0.05078, 0.3789, 0.05176, 0.3779, 0.05176, 0.377, 0.04785, 0.3779, 0.04785, 0.3779, 0.04883, 0.377, 0.04883, 0.377, 0.04688, 0.3779, 0.04688, 0.3779, 0.04785, 0.377, 0.04785, 0.3779, 0.04688, 0.3789, 0.04688, 0.3789, 0.04785, 0.3779, 0.04785, 0.377, 0.05957, 0.3779, 0.05957, 0.3779, 0.06055, 0.377, 0.06055, 0.377, 0.05859, 0.3779, 0.05859, 0.3779, 0.05957, 0.377, 0.05957, 0.3779, 0.05859, 0.3789, 0.05859, 0.3789, 0.05957, 0.3779, 0.05957, 0.377, 0.05566, 0.3779, 0.05566, 0.3779, 0.05664, 0.377, 0.05664, 0.377, 0.05469, 0.3779, 0.05469, 0.3779, 0.05566, 0.377, 0.05566, 0.3779, 0.05469, 0.3789, 0.05469, 0.3789, 0.05566, 0.3779, 0.05566, 0.377, 0.06738, 0.3779, 0.06738, 0.3779, 0.06836, 0.377, 0.06836, 0.377, 0.06641, 0.3779, 0.06641, 0.3779, 0.06738, 0.377, 0.06738, 0.3779, 0.06641, 0.3789, 0.06641, 0.3789, 0.06738, 0.3779, 0.06738, 0.377, 0.06348, 0.3779, 0.06348, 0.3779, 0.06445, 0.377, 0.06445, 0.377, 0.0625, 0.3779, 0.0625, 0.3779, 0.06348, 0.377, 0.06348, 0.3779, 0.0625, 0.3789, 0.0625, 0.3789, 0.06348, 0.3779, 0.06348, 0.377, 0.0752, 0.3779, 0.0752, 0.3779, 0.07617, 0.377, 0.07617, 0.377, 0.07422, 0.3779, 0.07422, 0.3779, 0.0752, 0.377, 0.0752, 0.3779, 0.07422, 0.3789, 0.07422, 0.3789, 0.0752, 0.3779, 0.0752, 0.377, 0.07129, 0.3779, 0.07129, 0.3779, 0.07227, 0.377, 0.07227, 0.377, 0.07031, 0.3779, 0.07031, 0.3779, 0.07129, 0.377, 0.07129, 0.3779, 0.07031, 0.3789, 0.07031, 0.3789, 0.07129, 0.3779, 0.07129, 0.377, 0.08301, 0.3779, 0.08301, 0.3779, 0.08398, 0.377, 0.08398, 0.377, 0.08203, 0.3779, 0.08203, 0.3779, 0.08301, 0.377, 0.08301, 0.3779, 0.08203, 0.3789, 0.08203, 0.3789, 0.08301, 0.3779, 0.08301, 0.377, 0.0791, 0.3779, 0.0791, 0.3779, 0.08008, 0.377, 0.08008, 0.377, 0.07812, 0.3779, 0.07812, 0.3779, 0.0791, 0.377, 0.0791, 0.3779, 0.07812, 0.3789, 0.07812, 0.3789, 0.0791, 0.3779, 0.0791, 0.377, 0.09082, 0.3779, 0.09082, 0.3779, 0.0918, 0.377, 0.0918, 0.377, 0.08984, 0.3779, 0.08984, 0.3779, 0.09082, 0.377, 0.09082, 0.3779, 0.08984, 0.3789, 0.08984, 0.3789, 0.09082, 0.3779, 0.09082, 0.377, 0.08691, 0.3779, 0.08691, 0.3779, 0.08789, 0.377, 0.08789, 0.377, 0.08594, 0.3779, 0.08594, 0.3779, 0.08691, 0.377, 0.08691, 0.3779, 0.08594, 0.3789, 0.08594, 0.3789, 0.08691, 0.3779, 0.08691, 0.377, 0.09863, 0.3779, 0.09863, 0.3779, 0.09961, 0.377, 0.09961, 0.377, 0.09766, 0.3779, 0.09766, 0.3779, 0.09863, 0.377, 0.09863, 0.3779, 0.09766, 0.3789, 0.09766, 0.3789, 0.09863, 0.3779, 0.09863, 0.377, 0.09473, 0.3779, 0.09473, 0.3779, 0.0957, 0.377, 0.0957, 0.377, 0.09375, 0.3779, 0.09375, 0.3779, 0.09473, 0.377, 0.09473, 0.3779, 0.09375, 0.3789, 0.09375, 0.3789, 0.09473, 0.3779, 0.09473, 0.377, 0.1064, 0.3779, 0.1064, 0.3779, 0.1074, 0.377, 0.1074, 0.377, 0.1055, 0.3779, 0.1055, 0.3779, 0.1064, 0.377, 0.1064, 0.3779, 0.1055, 0.3789, 0.1055, 0.3789, 0.1064, 0.3779, 0.1064, 0.377, 0.1025, 0.3779, 0.1025, 0.3779, 0.1035, 0.377, 0.1035, 0.377, 0.1016, 0.3779, 0.1016, 0.3779, 0.1025, 0.377, 0.1025, 0.3779, 0.1016, 0.3789, 0.1016, 0.3789, 0.1025, 0.3779, 0.1025, 0.377, 0.1143, 0.3779, 0.1143, 0.3779, 0.1152, 0.377, 0.1152, 0.377, 0.1133, 0.3779, 0.1133, 0.3779, 0.1143, 0.377, 0.1143, 0.3779, 0.1133, 0.3789, 0.1133, 0.3789, 0.1143, 0.3779, 0.1143, 0.377, 0.1104, 0.3779, 0.1104, 0.3779, 0.1113, 0.377, 0.1113, 0.377, 0.1094, 0.3779, 0.1094, 0.3779, 0.1104, 0.377, 0.1104, 0.3779, 0.1094, 0.3789, 0.1094, 0.3789, 0.1104, 0.3779, 0.1104, 0.377, 0.1221, 0.3779, 0.1221, 0.3779, 0.123, 0.377, 0.123, 0.377, 0.1211, 0.3779, 0.1211, 0.3779, 0.1221, 0.377, 0.1221, 0.3779, 0.1211, 0.3789, 0.1211, 0.3789, 0.1221, 0.3779, 0.1221, 0.377, 0.1182, 0.3779, 0.1182, 0.3779, 0.1191, 0.377, 0.1191, 0.377, 0.1172, 0.3779, 0.1172, 0.3779, 0.1182, 0.377, 0.1182, 0.3779, 0.1172, 0.3789, 0.1172, 0.3789, 0.1182, 0.3779, 0.1182, 0.377, 0.02051, 0.3779, 0.02051, 0.3779, 0.02148, 0.377, 0.02148, 0.377, 0.01953, 0.3779, 0.01953, 0.3779, 0.02051, 0.377, 0.02051, 0.3779, 0.01953, 0.3789, 0.01953, 0.3789, 0.02051, 0.3779, 0.02051, 0.377, 0.0166, 0.3779, 0.0166, 0.3779, 0.01758, 0.377, 0.01758, 0.377, 0.01562, 0.3779, 0.01562, 0.3779, 0.0166, 0.377, 0.0166, 0.3779, 0.01562, 0.3789, 0.01562, 0.3789, 0.0166, 0.3779, 0.0166, 0.377, 0.02832, 0.3779, 0.02832, 0.3779, 0.0293, 0.377, 0.0293, 0.377, 0.02734, 0.3779, 0.02734, 0.3779, 0.02832, 0.377, 0.02832, 0.3779, 0.02734, 0.3789, 0.02734, 0.3789, 0.02832, 0.3779, 0.02832, 0.377, 0.02441, 0.3779, 0.02441, 0.3779, 0.02539, 0.377, 0.02539, 0.377, 0.02344, 0.3779, 0.02344, 0.3779, 0.02441, 0.377, 0.02441, 0.3779, 0.02344, 0.3789, 0.02344, 0.3789, 0.02441, 0.3779, 0.02441, 0.377, 0.004883, 0.3779, 0.004883, 0.3779, 0.005859, 0.377, 0.005859, 0.377, 0.003906, 0.3779, 0.003906, 0.3779, 0.004883, 0.377, 0.004883, 0.3779, 0.003906, 0.3789, 0.003906, 0.3789, 0.004883, 0.3779, 0.004883, 0.377, 0.0009766, 0.3779, 0.0009766, 0.3779, 0.001953, 0.377, 0.001953, 0.3779, 0.0, 0.3789, 0.0, 0.3789, 0.0009766, 0.3779, 0.0009766, 0.377, 0.0127, 0.3779, 0.0127, 0.3779, 0.01367, 0.377, 0.01367, 0.377, 0.01172, 0.3779, 0.01172, 0.3779, 0.0127, 0.377, 0.0127, 0.3779, 0.01172, 0.3789, 0.01172, 0.3789, 0.0127, 0.3779, 0.0127, 0.377, 0.008789, 0.3779, 0.008789, 0.3779, 0.009766, 0.377, 0.009766, 0.377, 0.007812, 0.3779, 0.007812, 0.3779, 0.008789, 0.377, 0.008789, 0.3779, 0.007812, 0.3789, 0.007812, 0.3789, 0.008789, 0.3779, 0.008789, 0.377, 0.01074, 0.3779, 0.01074, 0.3779, 0.01172, 0.377, 0.01172, 0.377, 0.009766, 0.3779, 0.009766, 0.3779, 0.01074, 0.377, 0.01074, 0.3779, 0.009766, 0.3789, 0.009766, 0.3789, 0.01074, 0.3779, 0.01074, 0.377, 0.01465, 0.3779, 0.01465, 0.3779, 0.01562, 0.377, 0.01562, 0.377, 0.01367, 0.3779, 0.01367, 0.3779, 0.01465, 0.377, 0.01465, 0.3779, 0.01367, 0.3789, 0.01367, 0.3789, 0.01465, 0.3779, 0.01465, 0.377, 0.00293, 0.3779, 0.00293, 0.3779, 0.003906, 0.377, 0.003906, 0.377, 0.001953, 0.3779, 0.001953, 0.3779, 0.00293, 0.377, 0.00293, 0.3779, 0.001953, 0.3789, 0.001953, 0.3789, 0.00293, 0.3779, 0.00293, 0.377, 0.006836, 0.3779, 0.006836, 0.3779, 0.007812, 0.377, 0.007812, 0.377, 0.005859, 0.3779, 0.005859, 0.3779, 0.006836, 0.377, 0.006836, 0.3779, 0.005859, 0.3789, 0.005859, 0.3789, 0.006836, 0.3779, 0.006836, 0.377, 0.02637, 0.3779, 0.02637, 0.3779, 0.02734, 0.377, 0.02734, 0.377, 0.02539, 0.3779, 0.02539, 0.3779, 0.02637, 0.377, 0.02637, 0.3779, 0.02539, 0.3789, 0.02539, 0.3789, 0.02637, 0.3779, 0.02637, 0.377, 0.03027, 0.3779, 0.03027, 0.3779, 0.03125, 0.377, 0.03125, 0.377, 0.0293, 0.3779, 0.0293, 0.3779, 0.03027, 0.377, 0.03027, 0.3779, 0.0293, 0.3789, 0.0293, 0.3789, 0.03027, 0.3779, 0.03027, 0.377, 0.01855, 0.3779, 0.01855, 0.3779, 0.01953, 0.377, 0.01953, 0.377, 0.01758, 0.3779, 0.01758, 0.3779, 0.01855, 0.377, 0.01855, 0.3779, 0.01758, 0.3789, 0.01758, 0.3789, 0.01855, 0.3779, 0.01855, 0.377, 0.02246, 0.3779, 0.02246, 0.3779, 0.02344, 0.377, 0.02344, 0.377, 0.02148, 0.3779, 0.02148, 0.3779, 0.02246, 0.377, 0.02246, 0.3779, 0.02148, 0.3789, 0.02148, 0.3789, 0.02246, 0.3779, 0.02246, 0.377, 0.1201, 0.3779, 0.1201, 0.3779, 0.1211, 0.377, 0.1211, 0.377, 0.1191, 0.3779, 0.1191, 0.3779, 0.1201, 0.377, 0.1201, 0.3779, 0.1191, 0.3789, 0.1191, 0.3789, 0.1201, 0.3779, 0.1201, 0.377, 0.124, 0.3779, 0.124, 0.3779, 0.125, 0.377, 0.125, 0.377, 0.123, 0.3779, 0.123, 0.3779, 0.124, 0.377, 0.124, 0.3779, 0.123, 0.3789, 0.123, 0.3789, 0.124, 0.3779, 0.124, 0.377, 0.1123, 0.3779, 0.1123, 0.3779, 0.1133, 0.377, 0.1133, 0.377, 0.1113, 0.3779, 0.1113, 0.3779, 0.1123, 0.377, 0.1123, 0.3779, 0.1113, 0.3789, 0.1113, 0.3789, 0.1123, 0.3779, 0.1123, 0.377, 0.1162, 0.3779, 0.1162, 0.3779, 0.1172, 0.377, 0.1172, 0.377, 0.1152, 0.3779, 0.1152, 0.3779, 0.1162, 0.377, 0.1162, 0.3779, 0.1152, 0.3789, 0.1152, 0.3789, 0.1162, 0.3779, 0.1162, 0.377, 0.1045, 0.3779, 0.1045, 0.3779, 0.1055, 0.377, 0.1055, 0.377, 0.1035, 0.3779, 0.1035, 0.3779, 0.1045, 0.377, 0.1045, 0.3779, 0.1035, 0.3789, 0.1035, 0.3789, 0.1045, 0.3779, 0.1045, 0.377, 0.1084, 0.3779, 0.1084, 0.3779, 0.1094, 0.377, 0.1094, 0.377, 0.1074, 0.3779, 0.1074, 0.3779, 0.1084, 0.377, 0.1084, 0.3779, 0.1074, 0.3789, 0.1074, 0.3789, 0.1084, 0.3779, 0.1084, 0.377, 0.09668, 0.3779, 0.09668, 0.3779, 0.09766, 0.377, 0.09766, 0.377, 0.0957, 0.3779, 0.0957, 0.3779, 0.09668, 0.377, 0.09668, 0.3779, 0.0957, 0.3789, 0.0957, 0.3789, 0.09668, 0.3779, 0.09668, 0.377, 0.1006, 0.3779, 0.1006, 0.3779, 0.1016, 0.377, 0.1016, 0.377, 0.09961, 0.3779, 0.09961, 0.3779, 0.1006, 0.377, 0.1006, 0.3779, 0.09961, 0.3789, 0.09961, 0.3789, 0.1006, 0.3779, 0.1006, 0.377, 0.08887, 0.3779, 0.08887, 0.3779, 0.08984, 0.377, 0.08984, 0.377, 0.08789, 0.3779, 0.08789, 0.3779, 0.08887, 0.377, 0.08887, 0.3779, 0.08789, 0.3789, 0.08789, 0.3789, 0.08887, 0.3779, 0.08887, 0.377, 0.09277, 0.3779, 0.09277, 0.3779, 0.09375, 0.377, 0.09375, 0.377, 0.0918, 0.3779, 0.0918, 0.3779, 0.09277, 0.377, 0.09277, 0.3779, 0.0918, 0.3789, 0.0918, 0.3789, 0.09277, 0.3779, 0.09277, 0.377, 0.08105, 0.3779, 0.08105, 0.3779, 0.08203, 0.377, 0.08203, 0.377, 0.08008, 0.3779, 0.08008, 0.3779, 0.08105, 0.377, 0.08105, 0.3779, 0.08008, 0.3789, 0.08008, 0.3789, 0.08105, 0.3779, 0.08105, 0.377, 0.08496, 0.3779, 0.08496, 0.3779, 0.08594, 0.377, 0.08594, 0.377, 0.08398, 0.3779, 0.08398, 0.3779, 0.08496, 0.377, 0.08496, 0.3779, 0.08398, 0.3789, 0.08398, 0.3789, 0.08496, 0.3779, 0.08496, 0.377, 0.07324, 0.3779, 0.07324, 0.3779, 0.07422, 0.377, 0.07422, 0.377, 0.07227, 0.3779, 0.07227, 0.3779, 0.07324, 0.377, 0.07324, 0.3779, 0.07227, 0.3789, 0.07227, 0.3789, 0.07324, 0.3779, 0.07324, 0.377, 0.07715, 0.3779, 0.07715, 0.3779, 0.07812, 0.377, 0.07812, 0.377, 0.07617, 0.3779, 0.07617, 0.3779, 0.07715, 0.377, 0.07715, 0.3779, 0.07617, 0.3789, 0.07617, 0.3789, 0.07715, 0.3779, 0.07715, 0.377, 0.06543, 0.3779, 0.06543, 0.3779, 0.06641, 0.377, 0.06641, 0.377, 0.06445, 0.3779, 0.06445, 0.3779, 0.06543, 0.377, 0.06543, 0.3779, 0.06445, 0.3789, 0.06445, 0.3789, 0.06543, 0.3779, 0.06543, 0.377, 0.06934, 0.3779, 0.06934, 0.3779, 0.07031, 0.377, 0.07031, 0.377, 0.06836, 0.3779, 0.06836, 0.3779, 0.06934, 0.377, 0.06934, 0.3779, 0.06836, 0.3789, 0.06836, 0.3789, 0.06934, 0.3779, 0.06934, 0.377, 0.05762, 0.3779, 0.05762, 0.3779, 0.05859, 0.377, 0.05859, 0.377, 0.05664, 0.3779, 0.05664, 0.3779, 0.05762, 0.377, 0.05762, 0.3779, 0.05664, 0.3789, 0.05664, 0.3789, 0.05762, 0.3779, 0.05762, 0.377, 0.06152, 0.3779, 0.06152, 0.3779, 0.0625, 0.377, 0.0625, 0.377, 0.06055, 0.3779, 0.06055, 0.3779, 0.06152, 0.377, 0.06152, 0.3779, 0.06055, 0.3789, 0.06055, 0.3789, 0.06152, 0.3779, 0.06152, 0.377, 0.0498, 0.3779, 0.0498, 0.3779, 0.05078, 0.377, 0.05078, 0.377, 0.04883, 0.3779, 0.04883, 0.3779, 0.0498, 0.377, 0.0498, 0.3779, 0.04883, 0.3789, 0.04883, 0.3789, 0.0498, 0.3779, 0.0498, 0.377, 0.05371, 0.3779, 0.05371, 0.3779, 0.05469, 0.377, 0.05469, 0.377, 0.05273, 0.3779, 0.05273, 0.3779, 0.05371, 0.377, 0.05371, 0.3779, 0.05273, 0.3789, 0.05273, 0.3789, 0.05371, 0.3779, 0.05371, 0.377, 0.04199, 0.3779, 0.04199, 0.3779, 0.04297, 0.377, 0.04297, 0.377, 0.04102, 0.3779, 0.04102, 0.3779, 0.04199, 0.377, 0.04199, 0.3779, 0.04102, 0.3789, 0.04102, 0.3789, 0.04199, 0.3779, 0.04199, 0.377, 0.0459, 0.3779, 0.0459, 0.3779, 0.04688, 0.377, 0.04688, 0.377, 0.04492, 0.3779, 0.04492, 0.3779, 0.0459, 0.377, 0.0459, 0.3779, 0.04492, 0.3789, 0.04492, 0.3789, 0.0459, 0.3779, 0.0459, 0.377, 0.03418, 0.3779, 0.03418, 0.3779, 0.03516, 0.377, 0.03516, 0.377, 0.0332, 0.3779, 0.0332, 0.3779, 0.03418, 0.377, 0.03418, 0.3779, 0.0332, 0.3789, 0.0332, 0.3789, 0.03418, 0.3779, 0.03418, 0.377, 0.03809, 0.3779, 0.03809, 0.3779, 0.03906, 0.377, 0.03906, 0.377, 0.03711, 0.3779, 0.03711, 0.3779, 0.03809, 0.377, 0.03809, 0.3779, 0.03711, 0.3789, 0.03711, 0.3789, 0.03809, 0.3779, 0.03809, 0.3789, 0.09766, 0.3828, 0.09766, 0.3828, 0.1016, 0.3789, 0.1016, 0.3789, 0.1006, 0.3789, 0.09863, 0.4688, 0.9375, 0.4375, 0.9375, 0.4062, 0.9375, 0.4375, 0.9375, 0.8308, 0.7344, 0.8369, 0.7344, 0.8359, 0.75, 0.8301, 0.75, 0.8337, 0.6719, 0.8408, 0.6719, 0.8398, 0.6875, 0.833, 0.6875, 0.8438, 0.625, 0.875, 0.625, 0.8672, 0.6875, 0.8398, 0.6875, 0.8408, 0.6719, 0.8418, 0.6562, 0.8428, 0.6406, 0.8125, 0.6562, 0.8271, 0.6562, 0.8267, 0.6719, 0.8262, 0.6875, 0.8125, 0.6875, 0.8125, 0.625, 0.8281, 0.625, 0.8276, 0.6406, 0.8271, 0.6562, 0.8125, 0.6562, 0.8352, 0.6406, 0.8428, 0.6406, 0.8418, 0.6562, 0.8345, 0.6562, 0.8125, 0.7188, 0.8252, 0.7188, 0.8247, 0.7344, 0.8242, 0.75, 0.8125, 0.75, 0.8125, 0.6875, 0.8262, 0.6875, 0.8257, 0.7031, 0.8252, 0.7188, 0.8125, 0.7188, 0.8323, 0.7031, 0.8389, 0.7031, 0.8379, 0.7188, 0.8315, 0.7188, 0.8257, 0.7031, 0.8323, 0.7031, 0.8315, 0.7188, 0.8252, 0.7188, 0.8262, 0.6875, 0.833, 0.6875, 0.8323, 0.7031, 0.8257, 0.7031, 0.833, 0.6875, 0.8398, 0.6875, 0.8389, 0.7031, 0.8323, 0.7031, 0.8276, 0.6406, 0.8352, 0.6406, 0.8345, 0.6562, 0.8271, 0.6562, 0.8281, 0.625, 0.8359, 0.625, 0.8352, 0.6406, 0.8276, 0.6406, 0.8359, 0.625, 0.8438, 0.625, 0.8428, 0.6406, 0.8352, 0.6406, 0.8267, 0.6719, 0.8337, 0.6719, 0.833, 0.6875, 0.8262, 0.6875, 0.8271, 0.6562, 0.8345, 0.6562, 0.8337, 0.6719, 0.8267, 0.6719, 0.8345, 0.6562, 0.8418, 0.6562, 0.8408, 0.6719, 0.8337, 0.6719, 0.8247, 0.7344, 0.8308, 0.7344, 0.8301, 0.75, 0.8242, 0.75, 0.8252, 0.7188, 0.8315, 0.7188, 0.8308, 0.7344, 0.8247, 0.7344, 0.8315, 0.7188, 0.8379, 0.7188, 0.8369, 0.7344, 0.8308, 0.7344, 0.375, 0.625, 0.3125, 0.625, 0.5, 0.625, 0.5, 0.75, 0.5, 0.625, 0.625, 0.75, 0.25, 0.625, 0.2578, 0.625, 0.2617, 0.625, 0.2617, 0.6406, 0.2617, 0.6562, 0.2617, 0.6719, 0.2617, 0.6875, 0.2617, 0.7031, 0.2617, 0.7188, 0.2617, 0.7344, 0.2617, 0.75, 0.2578, 0.75, 0.25, 0.75, 0.25, 0.7188, 0.25, 0.6875, 0.25, 0.6562, 0.2617, 0.75, 0.2617, 0.7344, 0.2617, 0.7188, 0.2617, 0.7031, 0.2617, 0.6875, 0.2617, 0.6719, 0.2617, 0.6562, 0.2617, 0.6406, 0.2617, 0.625, 0.2622, 0.625, 0.2627, 0.625, 0.2632, 0.7344, 0.2632, 0.75, 0.2627, 0.75, 0.2622, 0.75, 0.2632, 0.75, 0.2632, 0.625, 0.2632, 0.625, 0.2633, 0.625, 0.2634, 0.625, 0.2638, 0.625, 0.2642, 0.625, 0.2646, 0.75, 0.2637, 0.75, 0.2634, 0.75, 0.2633, 0.75, 0.2632, 0.75, 0.2646, 0.625, 0.264, 0.625, 0.2634, 0.625, 0.2649, 0.625])
me_cube.materials.append(mat_material)
me_cube.use_remesh_preserve_volume = False
me_cube.use_remesh_preserve_attributes = False
me_cube.use_mirror_vertex_groups = False
me_cube.update()

# ---- objects
ob_cube = bpy.data.objects.new('Cube', me_cube)

# ---- transforms, parenting, visibility, modifiers, constraints
ob_cube.location = (4.374, 0.1315, 2.759)
ob_cube.scale = (0.3823, 0.3823, 0.3823)
ob_cube.lock_rotations_4d = False
ob_cube.empty_display_type = 'ARROWS'
ob_cube.lineart.crease_threshold = 0.0
_m = ob_cube.modifiers.new('Mirror', 'MIRROR')
_m.use_axis = (False, True, False)
_m.use_clip = True

# ---- collection membership
col_collection.objects.link(ob_cube)

# ---- scene / render settings (as saved in the file)
scene.frame_start = 1; scene.frame_end = 250; scene.frame_set(1)
scene.render.engine = 'BLENDER_EEVEE_NEXT'
scene.cycles.use_denoising = False
scene.cycles.samples = 128
scene.cycles.sampling_pattern = 'TABULATED_SOBOL'
scene.cycles.use_adaptive_sampling = False
scene.cycles.use_light_tree = False
scene.view_settings.view_transform = 'Filmic'
bpy.context.view_layer.update()

# ---- added for rendering (the .blend has no active camera and no usable light): camera, sun
cam_auto = bpy.data.cameras.new('AutoCamera')
cam_auto.lens = 50.0
cam_auto.sensor_width = 36.0
cam_auto.clip_end = 1000.0
ob_auto_camera = bpy.data.objects.new('AutoCamera', cam_auto)
scene.collection.objects.link(ob_auto_camera)
ob_auto_camera.location = (11.2979, -6.85204, 6.07316)
ob_auto_camera.rotation_euler = (1.09748, -7.21219e-08, 0.694738)
scene.camera = ob_auto_camera
light_auto_sun = bpy.data.lights.new('AutoSun', 'SUN')
light_auto_sun.energy = 3.0
light_auto_sun.angle = 0.0523599
ob_auto_sun = bpy.data.objects.new('AutoSun', light_auto_sun)
scene.collection.objects.link(ob_auto_sun)
ob_auto_sun.rotation_euler = (0.872665, 0.174533, 0.523599)
bpy.context.view_layer.update()
